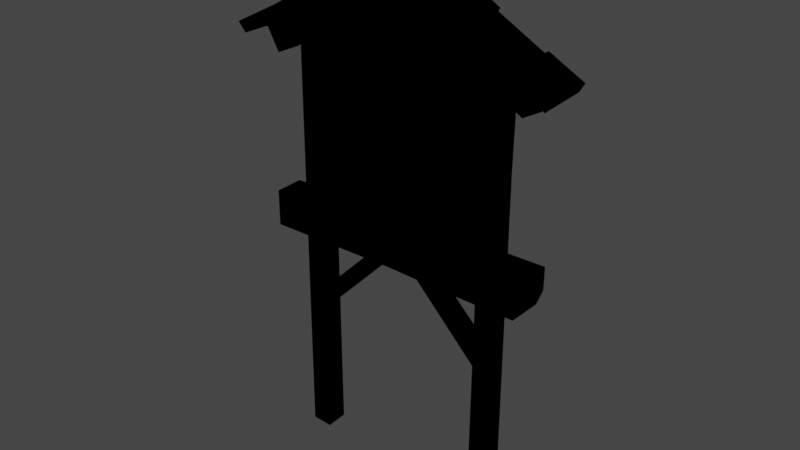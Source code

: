 # Source: TwnObj_Village_HatenoSignboard_A_02.blend  (saved by Blender 3.6.11; exported with 4.5.12 LTS)
import bpy
from mathutils import Matrix  # noqa: F401  (used for matrix-valued properties, if any)

bpy.ops.wm.read_factory_settings(use_empty=True)
scene = bpy.context.scene
scene.name = 'Scene'

# ---- collections
col_twnobj_village_hatenosignboard_a_02 = bpy.data.collections.new('TwnObj_Village_HatenoSignboard_A_02'); scene.collection.children.link(col_twnobj_village_hatenosignboard_a_02)

# ---- images (referenced by path relative to the original .blend; pixels are not part of the script)
import os
ASSET_DIR = os.environ.get("B2B_ASSET_DIR", "")  # directory of the original .blend (textures are referenced by path, not embedded)
HERE = os.path.dirname(os.path.abspath(__file__))  # packed textures are extracted next to this script under _unpacked/

def load_image(name, relpath, width, height, colorspace="sRGB"):
    """Load a texture the original file referenced (path relative to the .blend, or extracted next to this script)."""
    p = next((c for c in (os.path.join(HERE, relpath), os.path.join(ASSET_DIR, relpath)) if relpath and os.path.exists(c)), "")
    if p:
        img = bpy.data.images.load(p, check_existing=True)
        img.name = name
    else:  # same state as the original file: an image datablock whose file is absent (Cycles renders it pink)
        img = bpy.data.images.new(name, width, height)
        img.source = "FILE"
        img.filepath = "//" + (relpath or name)
    img.colorspace_settings.name = colorspace
    return img
img_cmntex_etc_hatenosignboard_a_alb_png = load_image('CmnTex_Etc_HatenoSignboard_A_Alb.png', 'CmnTex_Etc_HatenoSignboard_A_Alb.png', 1024, 1024, 'sRGB')
img_cmntex_etc_hatenosignboard_a_nrm_png = load_image('CmnTex_Etc_HatenoSignboard_A_Nrm.png', 'CmnTex_Etc_HatenoSignboard_A_Nrm.png', 1024, 1024, 'sRGB')
img_cmntex_builparts_hatenohouse_c_alb_png = load_image('CmnTex_Builparts_HatenoHouse_C_Alb.png', 'CmnTex_Builparts_HatenoHouse_C_Alb.png', 1024, 1024, 'sRGB')
img_cmntex_builparts_hatenohouse_c_nrm_png = load_image('CmnTex_Builparts_HatenoHouse_C_Nrm.png', 'CmnTex_Builparts_HatenoHouse_C_Nrm.png', 1024, 1024, 'sRGB')
img_cmntex_wood_hatenopillar_a_alb_png = load_image('CmnTex_Wood_HatenoPillar_A_Alb.png', 'CmnTex_Wood_HatenoPillar_A_Alb.png', 1024, 1024, 'sRGB')
img_cmntex_wood_hatenopillar_a_nrm_png = load_image('CmnTex_Wood_HatenoPillar_A_Nrm.png', 'CmnTex_Wood_HatenoPillar_A_Nrm.png', 1024, 1024, 'sRGB')

# ---- materials (node trees are filled in below, after node groups)
mat_mt_cmntex_etc_hatenosignboard_a = bpy.data.materials.new('Mt_CmnTex_Etc_HatenoSignboard_A')
mat_mt_cmntex_etc_hatenosignboard_a.use_transparent_shadow = False
mat_mt_cmntex_builparts_hatenohouse_c = bpy.data.materials.new('Mt_CmnTex_Builparts_HatenoHouse_C')
mat_mt_cmntex_builparts_hatenohouse_c.use_transparent_shadow = False
mat_mt_cmntex_wood_hatenopillar_a = bpy.data.materials.new('Mt_CmnTex_Wood_HatenoPillar_A')
mat_mt_cmntex_wood_hatenopillar_a.use_transparent_shadow = False

# ---- material node trees
mat_mt_cmntex_etc_hatenosignboard_a.use_nodes = True; mat_mt_cmntex_etc_hatenosignboard_a.node_tree.nodes.clear()
_N = mat_mt_cmntex_etc_hatenosignboard_a.node_tree.nodes; _L = mat_mt_cmntex_etc_hatenosignboard_a.node_tree.links
n0 = _N.new('ShaderNodeOutputMaterial'); n0.name = 'Material Output'; n0.location = (300, 300)
n1 = _N.new('ShaderNodeTexImage'); n1.name = 'Image Texture'; n1.location = (-300, 300)
n1.label = 'Base Color'
n1.image = img_cmntex_etc_hatenosignboard_a_alb_png
n2 = _N.new('ShaderNodeGroup'); n2.name = 'SharedBSDF'; n2.location = (0, 300)
n2.label = 'SharedBSDF'
n2.node_tree = None
n3 = _N.new('ShaderNodeOutputMaterial'); n3.name = 'Material Output.001'; n3.location = (300, 150)
n3.target = 'CYCLES'
n4 = _N.new('ShaderNodeTexImage'); n4.name = 'Image Texture.001'; n4.location = (-600, -300)
n4.image = img_cmntex_etc_hatenosignboard_a_nrm_png
n5 = _N.new('ShaderNodeBsdfPrincipled'); n5.name = 'Principled BSDF'; n5.location = (0, 0)
n5.distribution = 'GGX'
n5.subsurface_method = 'RANDOM_WALK_SKIN'
n5.inputs[3].default_value = 1.45
n5.inputs[27].default_value = (0.0, 0.0, 0.0, 1.0)
n5.inputs[28].default_value = 1.0
n6 = _N.new('ShaderNodeNormalMap'); n6.name = 'Normal Map'; n6.location = (0, 0)
n7 = _N.new('ShaderNodeBsdfPrincipled'); n7.name = 'Principled BSDF.001'; n7.location = (0, 0)
n7.distribution = 'GGX'
n7.subsurface_method = 'RANDOM_WALK_SKIN'
n7.inputs[3].default_value = 1.45
n7.inputs[27].default_value = (0.0, 0.0, 0.0, 1.0)
n7.inputs[28].default_value = 1.0
n8 = _N.new('ShaderNodeNormalMap'); n8.name = 'Normal Map.001'; n8.location = (0, 0)
n9 = _N.new('ShaderNodeBsdfPrincipled'); n9.name = 'Principled BSDF.002'; n9.location = (0, 0)
n9.distribution = 'GGX'
n9.subsurface_method = 'RANDOM_WALK_SKIN'
n9.inputs[3].default_value = 1.45
n9.inputs[27].default_value = (0.0, 0.0, 0.0, 1.0)
n9.inputs[28].default_value = 1.0
n10 = _N.new('ShaderNodeNormalMap'); n10.name = 'Normal Map.002'; n10.location = (0, 0)
_L.new(n1.outputs[0], n5.inputs[0])
_L.new(n4.outputs[0], n6.inputs[1])
_L.new(n6.outputs[0], n5.inputs[5])
_L.new(n1.outputs[0], n7.inputs[0])
_L.new(n4.outputs[0], n8.inputs[1])
_L.new(n8.outputs[0], n7.inputs[5])
_L.new(n1.outputs[0], n9.inputs[0])
_L.new(n4.outputs[0], n10.inputs[1])
_L.new(n10.outputs[0], n9.inputs[5])
_L.new(n9.outputs[0], n0.inputs[0])
n0.is_active_output = True
mat_mt_cmntex_builparts_hatenohouse_c.use_nodes = True; mat_mt_cmntex_builparts_hatenohouse_c.node_tree.nodes.clear()
_N = mat_mt_cmntex_builparts_hatenohouse_c.node_tree.nodes; _L = mat_mt_cmntex_builparts_hatenohouse_c.node_tree.links
n0 = _N.new('ShaderNodeOutputMaterial'); n0.name = 'Material Output'; n0.location = (300, 300)
n1 = _N.new('ShaderNodeTexImage'); n1.name = 'Image Texture'; n1.location = (-300, 300)
n1.label = 'Base Color'
n1.image = img_cmntex_builparts_hatenohouse_c_alb_png
n2 = _N.new('ShaderNodeGroup'); n2.name = 'SharedBSDF'; n2.location = (0, 300)
n2.label = 'SharedBSDF'
n2.node_tree = None
n3 = _N.new('ShaderNodeOutputMaterial'); n3.name = 'Material Output.001'; n3.location = (300, 150)
n3.target = 'CYCLES'
n4 = _N.new('ShaderNodeTexImage'); n4.name = 'Image Texture.001'; n4.location = (-600, -300)
n4.image = img_cmntex_builparts_hatenohouse_c_nrm_png
n5 = _N.new('ShaderNodeBsdfPrincipled'); n5.name = 'Principled BSDF'; n5.location = (0, 0)
n5.distribution = 'GGX'
n5.subsurface_method = 'RANDOM_WALK_SKIN'
n5.inputs[3].default_value = 1.45
n5.inputs[27].default_value = (0.0, 0.0, 0.0, 1.0)
n5.inputs[28].default_value = 1.0
n6 = _N.new('ShaderNodeNormalMap'); n6.name = 'Normal Map'; n6.location = (0, 0)
n7 = _N.new('ShaderNodeBsdfPrincipled'); n7.name = 'Principled BSDF.001'; n7.location = (0, 0)
n7.distribution = 'GGX'
n7.subsurface_method = 'RANDOM_WALK_SKIN'
n7.inputs[3].default_value = 1.45
n7.inputs[27].default_value = (0.0, 0.0, 0.0, 1.0)
n7.inputs[28].default_value = 1.0
n8 = _N.new('ShaderNodeNormalMap'); n8.name = 'Normal Map.001'; n8.location = (0, 0)
n9 = _N.new('ShaderNodeBsdfPrincipled'); n9.name = 'Principled BSDF.002'; n9.location = (0, 0)
n9.distribution = 'GGX'
n9.subsurface_method = 'RANDOM_WALK_SKIN'
n9.inputs[3].default_value = 1.45
n9.inputs[27].default_value = (0.0, 0.0, 0.0, 1.0)
n9.inputs[28].default_value = 1.0
n10 = _N.new('ShaderNodeNormalMap'); n10.name = 'Normal Map.002'; n10.location = (0, 0)
_L.new(n1.outputs[0], n5.inputs[0])
_L.new(n4.outputs[0], n6.inputs[1])
_L.new(n6.outputs[0], n5.inputs[5])
_L.new(n1.outputs[0], n7.inputs[0])
_L.new(n4.outputs[0], n8.inputs[1])
_L.new(n8.outputs[0], n7.inputs[5])
_L.new(n1.outputs[0], n9.inputs[0])
_L.new(n4.outputs[0], n10.inputs[1])
_L.new(n10.outputs[0], n9.inputs[5])
_L.new(n9.outputs[0], n0.inputs[0])
n0.is_active_output = True
mat_mt_cmntex_wood_hatenopillar_a.use_nodes = True; mat_mt_cmntex_wood_hatenopillar_a.node_tree.nodes.clear()
_N = mat_mt_cmntex_wood_hatenopillar_a.node_tree.nodes; _L = mat_mt_cmntex_wood_hatenopillar_a.node_tree.links
n0 = _N.new('ShaderNodeOutputMaterial'); n0.name = 'Material Output'; n0.location = (300, 300)
n1 = _N.new('ShaderNodeTexImage'); n1.name = 'Image Texture'; n1.location = (-300, 300)
n1.label = 'Base Color'
n1.image = img_cmntex_wood_hatenopillar_a_alb_png
n2 = _N.new('ShaderNodeGroup'); n2.name = 'SharedBSDF'; n2.location = (0, 300)
n2.label = 'SharedBSDF'
n2.node_tree = None
n3 = _N.new('ShaderNodeOutputMaterial'); n3.name = 'Material Output.001'; n3.location = (300, 150)
n3.target = 'CYCLES'
n4 = _N.new('ShaderNodeTexImage'); n4.name = 'Image Texture.001'; n4.location = (-600, -300)
n4.image = img_cmntex_wood_hatenopillar_a_nrm_png
n5 = _N.new('ShaderNodeBsdfPrincipled'); n5.name = 'Principled BSDF'; n5.location = (0, 0)
n5.distribution = 'GGX'
n5.subsurface_method = 'RANDOM_WALK_SKIN'
n5.inputs[3].default_value = 1.45
n5.inputs[27].default_value = (0.0, 0.0, 0.0, 1.0)
n5.inputs[28].default_value = 1.0
n6 = _N.new('ShaderNodeNormalMap'); n6.name = 'Normal Map'; n6.location = (0, 0)
n7 = _N.new('ShaderNodeBsdfPrincipled'); n7.name = 'Principled BSDF.001'; n7.location = (0, 0)
n7.distribution = 'GGX'
n7.subsurface_method = 'RANDOM_WALK_SKIN'
n7.inputs[3].default_value = 1.45
n7.inputs[27].default_value = (0.0, 0.0, 0.0, 1.0)
n7.inputs[28].default_value = 1.0
n8 = _N.new('ShaderNodeNormalMap'); n8.name = 'Normal Map.001'; n8.location = (0, 0)
n9 = _N.new('ShaderNodeBsdfPrincipled'); n9.name = 'Principled BSDF.002'; n9.location = (0, 0)
n9.distribution = 'GGX'
n9.subsurface_method = 'RANDOM_WALK_SKIN'
n9.inputs[3].default_value = 1.45
n9.inputs[27].default_value = (0.0, 0.0, 0.0, 1.0)
n9.inputs[28].default_value = 1.0
n10 = _N.new('ShaderNodeNormalMap'); n10.name = 'Normal Map.002'; n10.location = (0, 0)
_L.new(n1.outputs[0], n5.inputs[0])
_L.new(n4.outputs[0], n6.inputs[1])
_L.new(n6.outputs[0], n5.inputs[5])
_L.new(n1.outputs[0], n7.inputs[0])
_L.new(n4.outputs[0], n8.inputs[1])
_L.new(n8.outputs[0], n7.inputs[5])
_L.new(n1.outputs[0], n9.inputs[0])
_L.new(n4.outputs[0], n10.inputs[1])
_L.new(n10.outputs[0], n9.inputs[5])
_L.new(n9.outputs[0], n0.inputs[0])
n0.is_active_output = True

# ---- world
world_world = bpy.data.worlds.new('World'); scene.world = world_world
world_world.use_nodes = True; world_world.node_tree.nodes.clear()
_N = world_world.node_tree.nodes; _L = world_world.node_tree.links
n0 = _N.new('ShaderNodeOutputWorld'); n0.name = 'World Output'; n0.location = (300, 300)
n1 = _N.new('ShaderNodeBackground'); n1.name = 'Background'; n1.location = (10, 300)
n1.inputs[0].default_value = (0.05088, 0.05088, 0.05088, 1.0)
_L.new(n1.outputs[0], n0.inputs[0])
n0.is_active_output = True
world_world.color = (0.05088, 0.05088, 0.05088)
world_world.use_sun_shadow = False
world_world.sun_shadow_jitter_overblur = 0.0

# ---- meshes
me_picture__mt_cmntex_etc_hatenosignboard_a = bpy.data.meshes.new('picture__Mt_CmnTex_Etc_HatenoSignboard_A')
me_picture__mt_cmntex_etc_hatenosignboard_a.from_pydata([(-0.4531, 0.873, 0.01048), (0.4587, 1.74, 0.01048), (0.4587, 0.873, -0.008652), (-0.4531, 0.873, -0.008652), (-0.4531, 1.74, -0.008652), (0.4587, 0.873, 0.01048), (-0.4531, 1.74, 0.01048), (0.0, 2.0, 0.01048), (0.4587, 1.74, -0.008652), (0.0, 2.0, -0.008652)], [], [(0, 5, 1), (6, 0, 1), (6, 1, 7), (2, 3, 4), (8, 2, 4), (4, 9, 8)])
_uv = me_picture__mt_cmntex_etc_hatenosignboard_a.uv_layers.new(name='bmubin_fixed_00000-texcoord')
_uv.uv.foreach_set('vector', [0.3961, 0.5373, 0.6, 0.5373, 0.6, 0.8902, 0.3961, 0.8902, 0.3961, 0.5373, 0.6, 0.8902, 0.3961, 0.8902, 0.6, 0.8902, 0.498, 0.9922, 0.3961, 0.5373, 0.6, 0.5373, 0.6, 0.8902, 0.3961, 0.8902, 0.3961, 0.5373, 0.6, 0.8902, 0.6, 0.8902, 0.498, 0.9922, 0.3961, 0.8902])
_ca = me_picture__mt_cmntex_etc_hatenosignboard_a.color_attributes.new('bmubin_fixed_00000-color', 'BYTE_COLOR', 'CORNER')
_ca.data.foreach_set('color', [0.6038, 0.6038, 0.6038, 1.0, 0.6038, 0.6038, 0.6038, 1.0, 0.1329, 0.1329, 0.1329, 1.0, 0.1329, 0.1329, 0.1329, 1.0, 0.6038, 0.6038, 0.6038, 1.0, 0.1329, 0.1329, 0.1329, 1.0, 0.1329, 0.1329, 0.1329, 1.0, 0.1329, 0.1329, 0.1329, 1.0, 0.0999, 0.0999, 0.0999, 1.0, 0.6038, 0.6038, 0.6038, 1.0, 0.6038, 0.6038, 0.6038, 1.0, 0.1329, 0.1329, 0.1329, 1.0, 0.1329, 0.1329, 0.1329, 1.0, 0.6038, 0.6038, 0.6038, 1.0, 0.1329, 0.1329, 0.1329, 1.0, 0.1329, 0.1329, 0.1329, 1.0, 0.0999, 0.0999, 0.0999, 1.0, 0.1329, 0.1329, 0.1329, 1.0])
me_picture__mt_cmntex_etc_hatenosignboard_a.materials.append(mat_mt_cmntex_etc_hatenosignboard_a)
me_picture__mt_cmntex_etc_hatenosignboard_a.update()
me_picture__mt_cmntex_etc_hatenosignboard_a.normals_split_custom_set([tuple(v) for v in zip(*[iter([0.0, 0.0, 1.0, 0.0, 0.0, 1.0, 0.0, 0.0, 1.0, 0.0, 0.0, 1.0, 0.0, 0.0, 1.0, 0.0, 0.0, 1.0, 0.0, 0.0, 1.0, 0.0, 0.0, 1.0, 0.0, 0.0, 1.0, 0.0, 0.0, -1.0, 0.0, 0.0, -1.0, 0.0, 0.0, -1.0, 0.0, 0.0, -1.0, 0.0, 0.0, -1.0, 0.0, 0.0, -1.0, 0.0, 0.0, -1.0, 0.0, 0.0, -1.0, 0.0, 0.0, -1.0])] * 3)])
me_polysurface2435__mt_cmntex_builparts_hatenohouse_c = bpy.data.meshes.new('polySurface2435__Mt_CmnTex_Builparts_HatenoHouse_C')
me_polysurface2435__mt_cmntex_builparts_hatenohouse_c.from_pydata([(0.7695, 1.664, 0.1267), (0.1742, 2.0, 0.1063), (0.7944, 1.707, 0.1331), (-0.02689, 2.158, 0.1458), (0.02789, 2.094, -0.1378), (0.02789, 2.094, 0.1443), (-0.02689, 2.094, 0.1439), (0.3604, 1.885, -0.1306), (0.3826, 1.923, 0.1095), (0.6138, 1.797, 0.1208), (0.6152, 1.801, -0.09509), (0.194, 2.035, 0.1063), (0.194, 2.035, 0.1223), (0.6152, 1.801, -0.1223), (0.5898, 1.757, 0.1153), (0.3604, 1.885, -0.1035), (0.3818, 1.922, -0.1035), (0.1713, 1.996, -0.1292), (0.1742, 2.0, 0.1223), (0.5947, 1.765, -0.09509), (0.7588, 1.67, -0.1223), (0.5947, 1.765, -0.1223), (0.7832, 1.712, -0.1223), (-0.01306, 2.109, 0.1162), (0.1676, 1.992, -0.1161), (0.01639, 2.109, 0.1162), (-0.1642, 1.992, 0.1162), (0.1676, 1.992, 0.1162), (-0.1642, 1.992, -0.1161), (0.01639, 2.109, -0.1161), (-0.01306, 2.109, -0.1161), (-0.3965, 1.867, -0.1433), (-0.4172, 1.903, -0.1433), (-0.792, 1.65, -0.1223), (-0.5742, 1.769, -0.1295), (-0.792, 1.65, 0.1223), (-0.5996, 1.812, 0.1249), (-0.5952, 1.805, -0.1295), (-0.161, 2.008, -0.1118), (-0.3965, 1.867, -0.1223), (-0.4016, 1.876, 0.1021), (-0.4224, 1.912, 0.1021), (-0.4172, 1.903, -0.1223), (-0.1643, 2.012, 0.1021), (-0.1851, 2.049, 0.1021), (-0.1643, 2.012, 0.1223), (0.0, 2.107, 0.1223), (0.0, 2.107, -0.1223), (-0.1818, 2.043, -0.1193), (0.0, 2.156, -0.1223), (-0.4224, 1.912, 0.1223), (-0.5776, 1.774, 0.1223), (-0.8125, 1.687, -0.1223), (-0.8203, 1.7, 0.1328), (-0.5952, 1.805, -0.1505), (-0.5742, 1.769, -0.1505), (0.3608, 1.886, 0.1066), (0.1924, 2.031, -0.1294), (0.3818, 1.922, -0.1306), (0.0, 2.156, 0.1223), (-0.1851, 2.049, 0.1223), (-0.4016, 1.876, 0.1223), (0.183, 2.012, 0.1152), (0.3694, 1.897, -0.1159), (0.7803, 1.67, 0.1326), (0.7666, 1.674, -0.1282), (-0.00205, 2.119, -0.1249), (-0.1732, 2.025, 0.1113), (0.001773, 2.125, 0.09729), (-0.5815, 1.78, -0.1398), (-0.8047, 1.657, -0.1266), (-0.8032, 1.654, 0.1306), (-0.4006, 1.876, -0.1339), (-0.1687, 2.018, -0.1236), (-0.4214, 1.902, 0.1252), (-0.02689, 2.158, -0.1403), (-0.02689, 2.094, -0.1421), (0.02789, 2.158, -0.1388), (0.02789, 2.158, 0.145), (0.3667, 1.898, 0.1147), (0.5952, 1.77, 0.1268), (0.1785, 2.006, -0.1389), (0.6025, 1.78, -0.1042), (0.1687, 2.0, -0.121), (-0.1613, 2.021, -0.127), (0.1689, 2.025, 0.1173), (-0.1644, 2.006, 0.1219), (-0.5879, 1.789, 0.1353)], [], [(14, 19, 0), (17, 1, 47), (9, 2, 10), (38, 47, 43), (3, 75, 6), (75, 76, 6), (5, 4, 78), (4, 77, 78), (76, 75, 4), (75, 77, 4), (75, 3, 77), (3, 78, 77), (3, 6, 78), (6, 5, 78), (5, 6, 4), (6, 76, 4), (7, 17, 58), (17, 57, 58), (11, 1, 8), (1, 56, 8), (8, 9, 16), (9, 10, 16), (2, 22, 10), (22, 13, 10), (1, 11, 18), (11, 12, 18), (47, 1, 46), (1, 18, 46), (14, 56, 19), (56, 15, 19), (19, 10, 21), (10, 13, 21), (56, 14, 8), (14, 9, 8), (15, 16, 19), (16, 10, 19), (7, 58, 15), (58, 16, 15), (17, 47, 57), (47, 49, 57), (18, 12, 46), (12, 59, 46), (0, 19, 20), (19, 21, 20), (2, 9, 0), (9, 14, 0), (21, 13, 20), (13, 22, 20), (2, 0, 22), (0, 20, 22), (30, 28, 23), (28, 26, 23), (24, 29, 27), (29, 25, 27), (25, 23, 27), (23, 26, 27), (27, 26, 24), (26, 28, 24), (24, 28, 29), (28, 30, 29), (34, 37, 55), (37, 54, 55), (31, 32, 39), (32, 42, 39), (34, 33, 37), (33, 52, 37), (34, 51, 33), (51, 35, 33), (53, 35, 36), (35, 51, 36), (37, 52, 36), (52, 53, 36), (39, 38, 40), (38, 43, 40), (55, 31, 34), (31, 39, 34), (44, 48, 41), (48, 42, 41), (40, 41, 61), (41, 50, 61), (48, 38, 42), (38, 39, 42), (43, 44, 40), (44, 41, 40), (45, 60, 43), (60, 44, 43), (45, 46, 60), (46, 59, 60), (45, 43, 46), (43, 47, 46), (38, 48, 47), (48, 49, 47), (61, 50, 51), (50, 36, 51), (33, 35, 52), (35, 53, 52), (54, 32, 55), (32, 31, 55), (57, 49, 11), (49, 59, 11), (11, 59, 12), (7, 15, 17), (15, 1, 17), (15, 56, 1), (57, 16, 58), (57, 11, 16), (16, 11, 8), (59, 44, 60), (59, 49, 44), (44, 49, 48), (39, 40, 34), (40, 51, 34), (40, 61, 51), (41, 36, 50), (37, 36, 41), (42, 37, 41), (42, 32, 37), (32, 54, 37)])
me_polysurface2435__mt_cmntex_builparts_hatenohouse_c.polygons.foreach_set('use_smooth', [1, 0, 1, 0, 0, 0, 0, 0, 0, 0, 0, 0, 0, 0, 0, 0, 0, 0, 0, 0, 1, 1, 1, 0, 0, 0, 0, 0, 1, 1, 0, 0, 0, 0, 0, 0, 0, 0, 0, 0, 0, 0, 1, 0, 0, 0, 0, 0, 0, 0, 0, 0, 0, 0, 0, 0, 0, 0, 0, 0, 0, 0, 0, 0, 0, 0, 0, 0, 0, 0, 0, 0, 1, 1, 0, 0, 1, 1, 0, 0, 0, 0, 0, 0, 0, 0, 0, 0, 0, 0, 0, 0, 0, 0, 0, 0, 0, 0, 1, 0, 0, 0, 0, 1, 0, 0, 0, 1, 1, 1, 1, 1, 0, 1, 1, 1, 1, 1])
_uv = me_polysurface2435__mt_cmntex_builparts_hatenohouse_c.uv_layers.new(name='bmubin_fixed_00001-texcoord')
_uv.uv.foreach_set('vector', [-0.3777, 0.6758, -0.5083, 0.6758, -0.3777, 0.5266, -0.6025, 1.037, -0.491, 1.037, -0.6025, 1.19, -0.5249, 0.6755, -0.5249, 0.5266, -0.3989, 0.6755, -0.5449, 0.8673, -0.5449, 1.019, -0.6455, 0.8673, 0.8926, 1.167, 0.8926, 1.036, 0.9263, 1.167, 0.8926, 1.036, 0.9263, 1.036, 0.9263, 1.167, 0.9556, 1.167, 0.9556, 1.036, 0.9902, 1.167, 0.9556, 1.036, 0.9902, 1.036, 0.9902, 1.167, 0.9492, 1.119, 0.9487, 1.081, 0.9766, 1.12, 0.9487, 1.081, 0.9771, 1.081, 0.9766, 1.12, 0.8926, 1.036, 0.8926, 1.167, 0.8638, 1.036, 0.8926, 1.167, 0.8638, 1.167, 0.8638, 1.036, 0.9351, 1.08, 0.9336, 1.121, 0.9072, 1.08, 0.9336, 1.121, 0.9092, 1.121, 0.9072, 1.08, 0.9556, 1.167, 0.9263, 1.167, 0.9556, 1.036, 0.9263, 1.167, 0.9263, 1.036, 0.9556, 1.036, -0.4185, 0.8691, -0.4185, 1.037, -0.4397, 0.8684, -0.4185, 1.037, -0.4397, 1.036, -0.4397, 0.8684, -0.3943, 1.036, -0.4155, 1.036, -0.3948, 0.8684, -0.4155, 1.036, -0.4163, 0.8685, -0.3948, 0.8684, -0.5889, 0.8583, -0.5928, 0.687, -0.4902, 0.8583, -0.5928, 0.687, -0.4902, 0.687, -0.4902, 0.8583, -0.5249, 0.5266, -0.3777, 0.5266, -0.3989, 0.6755, -0.3777, 0.5266, -0.3777, 0.6755, -0.3989, 0.6755, -0.4397, 1.025, -0.4182, 1.025, -0.4397, 1.036, -0.4182, 1.025, -0.4182, 1.036, -0.4397, 1.036, -0.6025, 1.19, -0.491, 1.037, -0.4832, 1.19, -0.491, 1.037, -0.4832, 1.037, -0.4832, 1.19, -0.4729, 0.6873, -0.4763, 0.8589, -0.5791, 0.6873, -0.4763, 0.8589, -0.5791, 0.8589, -0.5791, 0.6873, -0.4185, 0.6917, -0.4397, 0.6912, -0.4185, 0.6792, -0.4397, 0.6912, -0.4397, 0.679, -0.4185, 0.6792, -0.5205, 0.8583, -0.52, 0.6873, -0.4993, 0.8582, -0.52, 0.6873, -0.4988, 0.687, -0.4993, 0.8582, -0.5493, 0.8578, -0.5703, 0.8578, -0.5493, 0.6846, -0.5703, 0.8578, -0.5703, 0.6846, -0.5493, 0.6846, -0.4185, 0.8691, -0.4397, 0.8684, -0.4185, 0.8635, -0.4397, 0.8684, -0.4397, 0.8629, -0.4185, 0.8635, -0.5327, 1.037, -0.5332, 1.19, -0.5542, 1.036, -0.5332, 1.19, -0.5542, 1.202, -0.5542, 1.036, -0.5303, 1.037, -0.5088, 1.036, -0.5303, 1.19, -0.5088, 1.036, -0.5088, 1.202, -0.5303, 1.19, -0.3777, 0.5266, -0.5083, 0.6758, -0.5249, 0.5266, -0.5083, 0.6758, -0.5249, 0.6758, -0.5249, 0.5266, -0.4094, 0.5266, -0.4094, 0.6755, -0.4358, 0.5266, -0.4094, 0.6755, -0.4358, 0.6758, -0.4358, 0.5266, -0.4392, 0.6758, -0.4653, 0.6755, -0.4392, 0.5266, -0.4653, 0.6755, -0.4653, 0.5266, -0.4392, 0.5266, -0.5356, 0.2129, -0.5356, 0.2256, -0.6826, 0.2129, -0.5356, 0.2256, -0.6826, 0.2256, -0.6826, 0.2129, 0.8643, 0.1943, 0.9307, 0.1943, 0.8643, 0.2041, 0.9307, 0.1943, 0.9307, 0.2041, 0.8643, 0.2041, 0.7827, 0.1943, 0.8496, 0.1943, 0.7827, 0.2041, 0.8496, 0.1943, 0.8496, 0.2041, 0.7827, 0.2041, 0.8657, 0.2563, 0.8525, 0.2563, 0.9253, 0.2041, 0.8525, 0.2563, 0.793, 0.2041, 0.9253, 0.2041, 0.4766, 0.1924, 0.6094, 0.1924, 0.4766, 0.2148, 0.6094, 0.1924, 0.6094, 0.2148, 0.4766, 0.2148, 0.7935, 0.2036, 0.9258, 0.2036, 0.853, 0.2559, 0.9258, 0.2036, 0.8662, 0.2559, 0.853, 0.2559, -0.5098, -0.1484, -0.4915, -0.1484, -0.5098, -0.1357, -0.4915, -0.1484, -0.4915, -0.1357, -0.5098, -0.1357, -0.519, 0.5129, -0.5005, 0.5129, -0.519, 0.5259, -0.5005, 0.5129, -0.5005, 0.5259, -0.519, 0.5259, -0.5596, -0.1436, -0.5596, -0.3125, -0.541, -0.1436, -0.5596, -0.3125, -0.541, -0.3125, -0.541, -0.1436, -0.4756, -0.1357, -0.5869, -0.1357, -0.4773, -0.3125, -0.5869, -0.1357, -0.5869, -0.3125, -0.4773, -0.3125, -0.5381, -0.3125, -0.519, -0.3125, -0.5381, -0.1357, -0.519, -0.3125, -0.519, -0.1357, -0.5381, -0.1357, -0.5869, -0.1367, -0.5869, -0.3125, -0.4773, -0.1367, -0.5869, -0.3125, -0.4773, -0.3125, -0.4773, -0.1367, -1.007, 0.696, -1.007, 0.8485, -1.107, 0.696, -1.007, 0.8485, -1.107, 0.8485, -1.107, 0.696, -0.4751, 0.3452, -0.4751, 0.5151, -0.4849, 0.3452, -0.4751, 0.5151, -0.4866, 0.5151, -0.4849, 0.3452, -1.016, 0.8485, -1.116, 0.8485, -1.016, 0.696, -1.116, 0.8485, -1.116, 0.696, -1.016, 0.696, -0.5283, 0.5278, -0.5474, 0.5278, -0.5283, 0.5129, -0.5474, 0.5278, -0.5474, 0.5129, -0.5283, 0.5129, -1.034, 0.8485, -1.053, 0.8485, -1.034, 0.696, -1.053, 0.8485, -1.053, 0.696, -1.034, 0.696, -1.028, 0.8485, -1.047, 0.8485, -1.028, 0.696, -1.047, 0.8485, -1.047, 0.696, -1.028, 0.696, -0.5869, 0.8673, -0.6055, 0.8673, -0.5869, 0.8539, -0.6055, 0.8673, -0.6055, 0.8539, -0.5869, 0.8539, -0.5869, 0.8673, -0.5869, 1.019, -0.6055, 0.8673, -0.5869, 1.019, -0.6055, 1.03, -0.6055, 0.8673, -0.6548, 0.8673, -0.6455, 0.8673, -0.6548, 1.019, -0.6455, 0.8673, -0.5449, 1.019, -0.6548, 1.019, -0.5908, 0.8673, -0.5723, 0.8673, -0.5908, 1.019, -0.5723, 0.8673, -0.5723, 1.03, -0.5908, 1.019, -0.5283, 0.5151, -0.5474, 0.5151, -0.5283, 0.3452, -0.5474, 0.5151, -0.5474, 0.3452, -0.5283, 0.3452, -0.7334, -0.2734, -0.6235, -0.2734, -0.7334, -0.2646, -0.6235, -0.2734, -0.6235, -0.2646, -0.7334, -0.2646, -0.5005, 0.3452, -0.5005, 0.5151, -0.519, 0.3452, -0.5005, 0.5151, -0.519, 0.5151, -0.519, 0.3452, -0.4836, 1.036, -0.4832, 1.202, -0.5947, 1.036, -0.4832, 1.202, -0.6025, 1.202, -0.5947, 1.036, -0.5947, 1.036, -0.6025, 1.202, -0.6025, 1.036, -0.488, 0.8691, -0.4749, 0.8691, -0.488, 1.037, -0.4749, 0.8691, -0.3762, 1.037, -0.488, 1.037, -0.4749, 0.8691, -0.3718, 0.8691, -0.3762, 1.037, -0.3689, 1.036, -0.3857, 0.8684, -0.3684, 0.8684, -0.3689, 1.036, -0.4802, 1.036, -0.3857, 0.8684, -0.3857, 0.8684, -0.4802, 1.036, -0.4844, 0.8684, -0.5449, 1.03, -0.5542, 0.8673, -0.5449, 0.8673, -0.5449, 1.03, -0.6548, 1.03, -0.5542, 0.8673, -0.5542, 0.8673, -0.6548, 1.03, -0.6548, 0.8673, -0.4866, 0.5151, -0.5869, 0.5151, -0.4849, 0.3452, -0.5869, 0.5151, -0.5962, 0.3452, -0.4849, 0.3452, -0.5869, 0.5151, -0.5962, 0.5151, -0.5962, 0.3452, -0.4956, 0.5137, -0.4866, 0.3452, -0.4866, 0.5137, -0.5962, 0.3452, -0.4866, 0.3452, -0.4956, 0.5137, -0.5962, 0.5137, -0.5962, 0.3452, -0.4956, 0.5137, -0.5962, 0.5137, -0.6084, 0.5137, -0.5962, 0.3452, -0.6084, 0.5137, -0.6084, 0.3452, -0.5962, 0.3452])
_ca = me_polysurface2435__mt_cmntex_builparts_hatenohouse_c.color_attributes.new('bmubin_fixed_00001-color', 'BYTE_COLOR', 'CORNER')
_ca.data.foreach_set('color', [0.2664, 0.2664, 0.2664, 1.0, 0.2502, 0.2502, 0.2502, 1.0, 0.5841, 0.5841, 0.5841, 1.0, 0.2307, 0.2307, 0.2307, 1.0, 0.1274, 0.1274, 0.1274, 1.0, 0.0999, 0.0999, 0.0999, 1.0, 0.7913, 0.7913, 0.7913, 1.0, 0.7913, 0.7913, 0.7913, 1.0, 0.7913, 0.7913, 0.7913, 1.0, 0.1195, 0.1195, 0.1195, 1.0, 0.0999, 0.0999, 0.0999, 1.0, 0.0999, 0.0999, 0.0999, 1.0, 0.6939, 0.6939, 0.6939, 1.0, 0.6939, 0.6939, 0.6939, 1.0, 0.3372, 0.3372, 0.3372, 1.0, 0.6939, 0.6939, 0.6939, 1.0, 0.3467, 0.3467, 0.3467, 1.0, 0.3372, 0.3372, 0.3372, 1.0, 0.3663, 0.3663, 0.3663, 1.0, 0.3185, 0.3185, 0.3185, 1.0, 0.6939, 0.6939, 0.6939, 1.0, 0.3185, 0.3185, 0.3185, 1.0, 0.6939, 0.6939, 0.6939, 1.0, 0.6939, 0.6939, 0.6939, 1.0, 0.7913, 0.7913, 0.7913, 1.0, 0.7913, 0.7913, 0.7913, 1.0, 0.7913, 0.7913, 0.7913, 1.0, 0.7913, 0.7913, 0.7913, 1.0, 0.7913, 0.7913, 0.7913, 1.0, 0.7913, 0.7913, 0.7913, 1.0, 0.7913, 0.7913, 0.7913, 1.0, 0.7913, 0.7913, 0.7913, 1.0, 0.7913, 0.7913, 0.7913, 1.0, 0.7913, 0.7913, 0.7913, 1.0, 0.7913, 0.7913, 0.7913, 1.0, 0.7913, 0.7913, 0.7913, 1.0, 0.7913, 0.7913, 0.7913, 1.0, 0.7913, 0.7913, 0.7913, 1.0, 0.7913, 0.7913, 0.7913, 1.0, 0.7913, 0.7913, 0.7913, 1.0, 0.7913, 0.7913, 0.7913, 1.0, 0.7913, 0.7913, 0.7913, 1.0, 0.2747, 0.2747, 0.2747, 1.0, 0.2423, 0.2423, 0.2423, 1.0, 0.2346, 0.2346, 0.2346, 1.0, 0.2423, 0.2423, 0.2423, 1.0, 0.2502, 0.2502, 0.2502, 1.0, 0.2346, 0.2346, 0.2346, 1.0, 0.7913, 0.7913, 0.7913, 1.0, 0.7913, 0.7913, 0.7913, 1.0, 0.7913, 0.7913, 0.7913, 1.0, 0.7913, 0.7913, 0.7913, 1.0, 0.7913, 0.7913, 0.7913, 1.0, 0.7913, 0.7913, 0.7913, 1.0, 0.4621, 0.4621, 0.4621, 1.0, 0.3372, 0.3372, 0.3372, 1.0, 0.7913, 0.7913, 0.7913, 1.0, 0.3372, 0.3372, 0.3372, 1.0, 0.7913, 0.7913, 0.7913, 1.0, 0.7913, 0.7913, 0.7913, 1.0, 0.7913, 0.7913, 0.7913, 1.0, 0.7913, 0.7913, 0.7913, 1.0, 0.7913, 0.7913, 0.7913, 1.0, 0.7913, 0.7913, 0.7913, 1.0, 0.7913, 0.7913, 0.7913, 1.0, 0.7913, 0.7913, 0.7913, 1.0, 0.7913, 0.7913, 0.7913, 1.0, 0.7913, 0.7913, 0.7913, 1.0, 0.7913, 0.7913, 0.7913, 1.0, 0.7913, 0.7913, 0.7913, 1.0, 0.7913, 0.7913, 0.7913, 1.0, 0.7913, 0.7913, 0.7913, 1.0, 0.2195, 0.2195, 0.2195, 1.0, 0.3185, 0.3185, 0.3185, 1.0, 0.2918, 0.2918, 0.2918, 1.0, 0.3185, 0.3185, 0.3185, 1.0, 0.521, 0.521, 0.521, 1.0, 0.2918, 0.2918, 0.2918, 1.0, 0.0999, 0.0999, 0.0999, 1.0, 0.1274, 0.1274, 0.1274, 1.0, 0.0999, 0.0999, 0.0999, 1.0, 0.1274, 0.1274, 0.1274, 1.0, 0.2195, 0.2195, 0.2195, 1.0, 0.0999, 0.0999, 0.0999, 1.0, 0.2664, 0.2664, 0.2664, 1.0, 0.227, 0.227, 0.227, 1.0, 0.2502, 0.2502, 0.2502, 1.0, 0.227, 0.227, 0.227, 1.0, 0.2086, 0.2086, 0.2086, 1.0, 0.2502, 0.2502, 0.2502, 1.0, 0.2086, 0.2086, 0.2086, 1.0, 0.3663, 0.3663, 0.3663, 1.0, 0.3278, 0.3278, 0.3278, 1.0, 0.3663, 0.3663, 0.3663, 1.0, 0.5333, 0.5333, 0.5333, 1.0, 0.3278, 0.3278, 0.3278, 1.0, 0.7913, 0.7913, 0.7913, 1.0, 0.7913, 0.7913, 0.7913, 1.0, 0.7913, 0.7913, 0.7913, 1.0, 0.7913, 0.7913, 0.7913, 1.0, 0.7913, 0.7913, 0.7913, 1.0, 0.7913, 0.7913, 0.7913, 1.0, 0.4508, 0.4508, 0.4508, 1.0, 0.5333, 0.5333, 0.5333, 1.0, 0.4397, 0.4397, 0.4397, 1.0, 0.5333, 0.5333, 0.5333, 1.0, 0.4508, 0.4508, 0.4508, 1.0, 0.4397, 0.4397, 0.4397, 1.0, 0.3278, 0.3278, 0.3278, 1.0, 0.5457, 0.5457, 0.5457, 1.0, 0.2195, 0.2195, 0.2195, 1.0, 0.5457, 0.5457, 0.5457, 1.0, 0.3095, 0.3095, 0.3095, 1.0, 0.2195, 0.2195, 0.2195, 1.0, 0.7913, 0.7913, 0.7913, 1.0, 0.0999, 0.0999, 0.0999, 1.0, 0.7913, 0.7913, 0.7913, 1.0, 0.0999, 0.0999, 0.0999, 1.0, 0.0999, 0.0999, 0.0999, 1.0, 0.7913, 0.7913, 0.7913, 1.0, 0.7913, 0.7913, 0.7913, 1.0, 0.7913, 0.7913, 0.7913, 1.0, 0.0999, 0.0999, 0.0999, 1.0, 0.7913, 0.7913, 0.7913, 1.0, 0.0999, 0.0999, 0.0999, 1.0, 0.0999, 0.0999, 0.0999, 1.0, 0.5841, 0.5841, 0.5841, 1.0, 0.2502, 0.2502, 0.2502, 1.0, 0.5972, 0.5972, 0.5972, 1.0, 0.2502, 0.2502, 0.2502, 1.0, 0.3005, 0.3005, 0.3005, 1.0, 0.5972, 0.5972, 0.5972, 1.0, 0.7913, 0.7913, 0.7913, 1.0, 0.7913, 0.7913, 0.7913, 1.0, 0.7913, 0.7913, 0.7913, 1.0, 0.7913, 0.7913, 0.7913, 1.0, 0.7913, 0.7913, 0.7913, 1.0, 0.7913, 0.7913, 0.7913, 1.0, 0.7913, 0.7913, 0.7913, 1.0, 0.7913, 0.7913, 0.7913, 1.0, 0.7913, 0.7913, 0.7913, 1.0, 0.7913, 0.7913, 0.7913, 1.0, 0.7913, 0.7913, 0.7913, 1.0, 0.7913, 0.7913, 0.7913, 1.0, 0.7913, 0.7913, 0.7913, 1.0, 0.7913, 0.7913, 0.7913, 1.0, 0.7913, 0.7913, 0.7913, 1.0, 0.7913, 0.7913, 0.7913, 1.0, 0.7913, 0.7913, 0.7913, 1.0, 0.7913, 0.7913, 0.7913, 1.0, 0.0999, 0.0999, 0.0999, 1.0, 0.1812, 0.1812, 0.1812, 1.0, 0.0999, 0.0999, 0.0999, 1.0, 0.1812, 0.1812, 0.1812, 1.0, 0.2195, 0.2195, 0.2195, 1.0, 0.0999, 0.0999, 0.0999, 1.0, 0.0999, 0.0999, 0.0999, 1.0, 0.0999, 0.0999, 0.0999, 1.0, 0.1559, 0.1559, 0.1559, 1.0, 0.0999, 0.0999, 0.0999, 1.0, 0.0999, 0.0999, 0.0999, 1.0, 0.1559, 0.1559, 0.1559, 1.0, 0.0999, 0.0999, 0.0999, 1.0, 0.0999, 0.0999, 0.0999, 1.0, 0.7913, 0.7913, 0.7913, 1.0, 0.0999, 0.0999, 0.0999, 1.0, 0.7913, 0.7913, 0.7913, 1.0, 0.7913, 0.7913, 0.7913, 1.0, 0.227, 0.227, 0.227, 1.0, 0.227, 0.227, 0.227, 1.0, 0.1946, 0.1946, 0.1946, 1.0, 0.227, 0.227, 0.227, 1.0, 0.2195, 0.2195, 0.2195, 1.0, 0.1946, 0.1946, 0.1946, 1.0, 0.3185, 0.3185, 0.3185, 1.0, 0.7913, 0.7913, 0.7913, 1.0, 0.0999, 0.0999, 0.0999, 1.0, 0.7913, 0.7913, 0.7913, 1.0, 0.0999, 0.0999, 0.0999, 1.0, 0.0999, 0.0999, 0.0999, 1.0, 0.2582, 0.2582, 0.2582, 1.0, 0.3467, 0.3467, 0.3467, 1.0, 0.3968, 0.3968, 0.3968, 1.0, 0.3467, 0.3467, 0.3467, 1.0, 0.5711, 0.5711, 0.5711, 1.0, 0.3968, 0.3968, 0.3968, 1.0, 0.3095, 0.3095, 0.3095, 1.0, 0.5089, 0.5089, 0.5089, 1.0, 0.2086, 0.2086, 0.2086, 1.0, 0.5089, 0.5089, 0.5089, 1.0, 0.2831, 0.2831, 0.2831, 1.0, 0.2086, 0.2086, 0.2086, 1.0, 0.4851, 0.4851, 0.4851, 1.0, 0.7913, 0.7913, 0.7913, 1.0, 0.521, 0.521, 0.521, 1.0, 0.7913, 0.7913, 0.7913, 1.0, 0.7913, 0.7913, 0.7913, 1.0, 0.521, 0.521, 0.521, 1.0, 0.2918, 0.2918, 0.2918, 1.0, 0.2664, 0.2664, 0.2664, 1.0, 0.5972, 0.5972, 0.5972, 1.0, 0.2664, 0.2664, 0.2664, 1.0, 0.6376, 0.6376, 0.6376, 1.0, 0.5972, 0.5972, 0.5972, 1.0, 0.7913, 0.7913, 0.7913, 1.0, 0.7913, 0.7913, 0.7913, 1.0, 0.7913, 0.7913, 0.7913, 1.0, 0.7913, 0.7913, 0.7913, 1.0, 0.7913, 0.7913, 0.7913, 1.0, 0.7913, 0.7913, 0.7913, 1.0, 0.7913, 0.7913, 0.7913, 1.0, 0.7913, 0.7913, 0.7913, 1.0, 0.7913, 0.7913, 0.7913, 1.0, 0.7913, 0.7913, 0.7913, 1.0, 0.7913, 0.7913, 0.7913, 1.0, 0.7913, 0.7913, 0.7913, 1.0, 0.2384, 0.2384, 0.2384, 1.0, 0.1195, 0.1195, 0.1195, 1.0, 0.2384, 0.2384, 0.2384, 1.0, 0.1195, 0.1195, 0.1195, 1.0, 0.0999, 0.0999, 0.0999, 1.0, 0.2384, 0.2384, 0.2384, 1.0, 0.3005, 0.3005, 0.3005, 1.0, 0.2664, 0.2664, 0.2664, 1.0, 0.2918, 0.2918, 0.2918, 1.0, 0.2664, 0.2664, 0.2664, 1.0, 0.2384, 0.2384, 0.2384, 1.0, 0.2918, 0.2918, 0.2918, 1.0, 0.7913, 0.7913, 0.7913, 1.0, 0.7913, 0.7913, 0.7913, 1.0, 0.7913, 0.7913, 0.7913, 1.0, 0.7913, 0.7913, 0.7913, 1.0, 0.7913, 0.7913, 0.7913, 1.0, 0.7913, 0.7913, 0.7913, 1.0, 0.2195, 0.2195, 0.2195, 1.0, 0.3372, 0.3372, 0.3372, 1.0, 0.3005, 0.3005, 0.3005, 1.0, 0.3372, 0.3372, 0.3372, 1.0, 0.5089, 0.5089, 0.5089, 1.0, 0.3005, 0.3005, 0.3005, 1.0, 0.7913, 0.7913, 0.7913, 1.0, 0.6172, 0.6172, 0.6172, 1.0, 0.4397, 0.4397, 0.4397, 1.0, 0.6172, 0.6172, 0.6172, 1.0, 0.4621, 0.4621, 0.4621, 1.0, 0.4397, 0.4397, 0.4397, 1.0, 0.2582, 0.2582, 0.2582, 1.0, 0.4851, 0.4851, 0.4851, 1.0, 0.4397, 0.4397, 0.4397, 1.0, 0.4851, 0.4851, 0.4851, 1.0, 0.4735, 0.4735, 0.4735, 1.0, 0.4397, 0.4397, 0.4397, 1.0, 0.2918, 0.2918, 0.2918, 1.0, 0.521, 0.521, 0.521, 1.0, 0.1746, 0.1746, 0.1746, 1.0, 0.521, 0.521, 0.521, 1.0, 0.2747, 0.2747, 0.2747, 1.0, 0.1746, 0.1746, 0.1746, 1.0, 0.7913, 0.7913, 0.7913, 1.0, 0.0999, 0.0999, 0.0999, 1.0, 0.7913, 0.7913, 0.7913, 1.0, 0.0999, 0.0999, 0.0999, 1.0, 0.0999, 0.0999, 0.0999, 1.0, 0.7913, 0.7913, 0.7913, 1.0, 0.227, 0.227, 0.227, 1.0, 0.0999, 0.0999, 0.0999, 1.0, 0.0999, 0.0999, 0.0999, 1.0, 0.0999, 0.0999, 0.0999, 1.0, 0.0999, 0.0999, 0.0999, 1.0, 0.0999, 0.0999, 0.0999, 1.0, 0.6172, 0.6172, 0.6172, 1.0, 0.7913, 0.7913, 0.7913, 1.0, 0.0999, 0.0999, 0.0999, 1.0, 0.7913, 0.7913, 0.7913, 1.0, 0.0999, 0.0999, 0.0999, 1.0, 0.0999, 0.0999, 0.0999, 1.0, 0.7913, 0.7913, 0.7913, 1.0, 0.7913, 0.7913, 0.7913, 1.0, 0.7913, 0.7913, 0.7913, 1.0, 0.7913, 0.7913, 0.7913, 1.0, 0.7913, 0.7913, 0.7913, 1.0, 0.7913, 0.7913, 0.7913, 1.0, 0.7913, 0.7913, 0.7913, 1.0, 0.7913, 0.7913, 0.7913, 1.0, 0.7913, 0.7913, 0.7913, 1.0, 0.7913, 0.7913, 0.7913, 1.0, 0.7913, 0.7913, 0.7913, 1.0, 0.7913, 0.7913, 0.7913, 1.0, 0.7913, 0.7913, 0.7913, 1.0, 0.7913, 0.7913, 0.7913, 1.0, 0.7913, 0.7913, 0.7913, 1.0, 0.7913, 0.7913, 0.7913, 1.0, 0.7913, 0.7913, 0.7913, 1.0, 0.7913, 0.7913, 0.7913, 1.0, 0.7913, 0.7913, 0.7913, 1.0, 0.0999, 0.0999, 0.0999, 1.0, 0.7913, 0.7913, 0.7913, 1.0, 0.0999, 0.0999, 0.0999, 1.0, 0.0999, 0.0999, 0.0999, 1.0, 0.7913, 0.7913, 0.7913, 1.0, 0.7913, 0.7913, 0.7913, 1.0, 0.0999, 0.0999, 0.0999, 1.0, 0.7913, 0.7913, 0.7913, 1.0, 0.2423, 0.2423, 0.2423, 1.0, 0.2086, 0.2086, 0.2086, 1.0, 0.2307, 0.2307, 0.2307, 1.0, 0.2086, 0.2086, 0.2086, 1.0, 0.1274, 0.1274, 0.1274, 1.0, 0.2307, 0.2307, 0.2307, 1.0, 0.2086, 0.2086, 0.2086, 1.0, 0.227, 0.227, 0.227, 1.0, 0.1274, 0.1274, 0.1274, 1.0, 0.7913, 0.7913, 0.7913, 1.0, 0.7913, 0.7913, 0.7913, 1.0, 0.7913, 0.7913, 0.7913, 1.0, 0.7913, 0.7913, 0.7913, 1.0, 0.7913, 0.7913, 0.7913, 1.0, 0.7913, 0.7913, 0.7913, 1.0, 0.7913, 0.7913, 0.7913, 1.0, 0.7913, 0.7913, 0.7913, 1.0, 0.7913, 0.7913, 0.7913, 1.0, 0.0999, 0.0999, 0.0999, 1.0, 0.7913, 0.7913, 0.7913, 1.0, 0.7913, 0.7913, 0.7913, 1.0, 0.0999, 0.0999, 0.0999, 1.0, 0.0999, 0.0999, 0.0999, 1.0, 0.7913, 0.7913, 0.7913, 1.0, 0.7913, 0.7913, 0.7913, 1.0, 0.0999, 0.0999, 0.0999, 1.0, 0.7913, 0.7913, 0.7913, 1.0, 0.2384, 0.2384, 0.2384, 1.0, 0.2384, 0.2384, 0.2384, 1.0, 0.2918, 0.2918, 0.2918, 1.0, 0.2384, 0.2384, 0.2384, 1.0, 0.2664, 0.2664, 0.2664, 1.0, 0.2918, 0.2918, 0.2918, 1.0, 0.2384, 0.2384, 0.2384, 1.0, 0.2423, 0.2423, 0.2423, 1.0, 0.2664, 0.2664, 0.2664, 1.0, 0.7913, 0.7913, 0.7913, 1.0, 0.7913, 0.7913, 0.7913, 1.0, 0.7913, 0.7913, 0.7913, 1.0, 0.7913, 0.7913, 0.7913, 1.0, 0.7913, 0.7913, 0.7913, 1.0, 0.7913, 0.7913, 0.7913, 1.0, 0.7913, 0.7913, 0.7913, 1.0, 0.7913, 0.7913, 0.7913, 1.0, 0.7913, 0.7913, 0.7913, 1.0, 0.7913, 0.7913, 0.7913, 1.0, 0.7913, 0.7913, 0.7913, 1.0, 0.7913, 0.7913, 0.7913, 1.0, 0.7913, 0.7913, 0.7913, 1.0, 0.7913, 0.7913, 0.7913, 1.0, 0.7913, 0.7913, 0.7913, 1.0])
me_polysurface2435__mt_cmntex_builparts_hatenohouse_c.materials.append(mat_mt_cmntex_builparts_hatenohouse_c)
me_polysurface2435__mt_cmntex_builparts_hatenohouse_c.update()
me_polysurface2435__mt_cmntex_builparts_hatenohouse_c.normals_split_custom_set([tuple(v) for v in zip(*[iter([-0.4815, -0.8757, -0.03571, -0.4631, -0.8862, -0.01207, -0.4572, -0.8894, 0.001581, -0.5473, -0.8366, 0.02541, -0.5473, -0.8366, 0.02541, -0.5473, -0.8366, 0.02541, 0.4455, 0.8953, 0.003659, 0.4654, 0.8848, 0.02119, 0.4558, 0.8901, -0.003497, 0.5303, -0.8473, 0.02935, 0.5303, -0.8473, 0.02935, 0.5303, -0.8473, 0.02935, -1.0, -5.052e-08, 0.0, -1.0, -5.052e-08, 0.0, -1.0, -5.052e-08, 0.0, -1.0, 0.0, 0.0, -1.0, 0.0, 0.0, -1.0, 0.0, 0.0, 1.0, 0.0, 0.0, 1.0, 0.0, 0.0, 1.0, 0.0, 0.0, 1.0, 0.0, 0.0, 1.0, 0.0, 0.0, 1.0, 0.0, 0.0, 0.05287, 0.007837, -0.9986, 0.05287, 0.007838, -0.9986, 0.05287, 0.007837, -0.9986, 0.05286, 0.007824, -0.9986, 0.05286, 0.007825, -0.9986, 0.05286, 0.007822, -0.9986, 0.0, 1.0, 0.0, 0.0, 1.0, 0.0, 0.0, 1.0, 0.0, 0.0, 1.0, 0.0, 0.0, 1.0, 0.0, 0.0, 1.0, 0.0, 0.00391, -0.01956, 0.9998, 0.00391, -0.01956, 0.9998, 0.00391, -0.01956, 0.9998, 0.003891, -0.01955, 0.9998, 0.003892, -0.01955, 0.9998, 0.003893, -0.01955, 0.9998, 0.0, -1.0, 0.0, 0.0, -1.0, 0.0, 0.0, -1.0, 0.0, 0.0, -1.0, 0.0, 0.0, -1.0, 0.0, 0.0, -1.0, 0.0, -0.00587, 3.826e-05, -1.0, -0.00587, 3.827e-05, -1.0, -0.00587, 3.826e-05, -1.0, -0.005895, -2.925e-05, -1.0, -0.005895, -2.913e-05, -1.0, -0.005895, -2.918e-05, -1.0, -0.02542, -0.02542, 0.9994, -0.02542, -0.02542, 0.9994, -0.02543, -0.02542, 0.9994, -0.02542, -0.02542, 0.9994, -0.02542, -0.02542, 0.9994, -0.02542, -0.02542, 0.9994, 0.4713, 0.882, 0.003923, 0.4455, 0.8953, 0.003659, 0.4713, 0.882, 0.003945, 0.4455, 0.8953, 0.003659, 0.4558, 0.8901, -0.003497, 0.4713, 0.882, 0.003945, 0.4654, 0.8848, 0.02119, 0.462, 0.8869, 0.005885, 0.4558, 0.8901, -0.003497, 0.462, 0.8869, 0.005892, 0.462, 0.8869, 0.005893, 0.462, 0.8869, 0.005892, 0.8667, -0.4989, 4.74e-07, 0.8667, -0.4989, 3.404e-07, 0.8667, -0.4989, 4.772e-07, 0.8667, -0.4989, -1.134e-07, 0.8667, -0.4989, 0.0, 0.8667, -0.4989, 9.53e-07, -0.5249, -0.8512, 0.0, -0.5249, -0.8512, 0.0, -0.5249, -0.8512, 0.0, -0.5249, -0.8512, 0.0, -0.5249, -0.8512, 0.0, -0.5249, -0.8512, 0.0, -0.4815, -0.8757, -0.03571, -0.5007, -0.8656, -0.007445, -0.4631, -0.8862, -0.01207, -0.5007, -0.8656, -0.007445, -0.4708, -0.882, -0.01741, -0.4631, -0.8862, -0.01207, -0.8667, 0.4989, 0.0, -0.8667, 0.4989, -3.285e-07, -0.8667, 0.4989, 9.878e-08, -0.8667, 0.4989, -2.951e-07, -0.8667, 0.4989, 2.908e-07, -0.8667, 0.4989, -1.013e-07, -0.07626, -0.06062, 0.9952, -0.07626, -0.06062, 0.9952, -0.07626, -0.06062, 0.9952, -0.07626, -0.06062, 0.9952, -0.07626, -0.06062, 0.9952, -0.07626, -0.06062, 0.9952, 0.0275, -0.01592, -0.9995, 0.0275, -0.01592, -0.9995, 0.0275, -0.01592, -0.9995, 0.02766, -0.0157, -0.9995, 0.02766, -0.0157, -0.9995, 0.02766, -0.0157, -0.9995, 0.8667, -0.4989, 0.0, 0.8667, -0.4989, -4.901e-08, 0.8667, -0.4989, -7.162e-09, 0.8666, -0.4989, -1.339e-07, 0.8666, -0.4989, -1.168e-07, 0.8666, -0.4989, 2.992e-08, -0.03519, 0.005887, -0.9994, -0.03519, 0.005887, -0.9994, -0.03519, 0.005887, -0.9994, -0.0352, 0.00588, -0.9994, -0.0352, 0.00588, -0.9994, -0.0352, 0.00588, -0.9994, 0.0, 0.0, 1.0, 0.0, 0.0, 1.0, 0.0, 0.0, 1.0, 0.0, 0.0, 1.0, 0.0, 0.0, 1.0, 0.0, 0.0, 1.0, -0.4572, -0.8894, 0.001581, -0.4631, -0.8862, -0.01207, -0.4913, -0.871, -0.007826, -0.4913, -0.871, -0.007833, -0.4913, -0.871, -0.007834, -0.4913, -0.871, -0.007834, -0.1056, -0.08016, 0.9912, -0.1056, -0.08016, 0.9912, -0.1056, -0.08016, 0.9912, -0.1056, -0.08016, 0.9912, -0.1056, -0.08016, 0.9912, -0.1056, -0.08016, 0.9912, 0.0, 0.0, -1.0, 0.0, 0.0, -1.0, 0.0, 0.0, -1.0, 1.01e-07, 0.0, -1.0, 1.01e-07, 0.0, -1.0, 1.01e-07, 0.0, -1.0, 0.8665, -0.4968, -0.04889, 0.8665, -0.4968, -0.04889, 0.8665, -0.4968, -0.04889, 0.8665, -0.4968, -0.0489, 0.8665, -0.4968, -0.0489, 0.8665, -0.4968, -0.0489, -0.6103, 0.7922, 1.511e-07, -0.6103, 0.7922, -1e-07, -0.6103, 0.7922, -5.757e-08, -0.6103, 0.7922, -1.735e-07, -0.6103, 0.7922, 0.0, -0.6103, 0.7922, -2.901e-07, 0.6102, 0.7922, 0.0, 0.6102, 0.7922, 1.012e-07, 0.6102, 0.7922, 1.185e-07, 0.6103, 0.7922, 2.022e-07, 0.6103, 0.7922, -1.374e-07, 0.6103, 0.7922, 9.092e-08, 0.0, 0.0, 1.0, 0.0, 0.0, 1.0, 0.0, 0.0, 1.0, 0.0, 0.0, 1.0, 0.0, 0.0, 1.0, 0.0, 0.0, 1.0, 0.0, -1.0, 0.0, 0.0, -1.0, 0.0, 0.0, -1.0, 0.0, 0.0, -1.0, 0.0, 0.0, -1.0, 0.0, 0.0, -1.0, 0.0, 0.0, 0.0, -1.0, 0.0, 0.0, -1.0, 0.0, 0.0, -1.0, 0.0, 0.0, -1.0, 0.0, 0.0, -1.0, 0.0, 0.0, -1.0, -0.8667, -0.4989, 0.0, -0.8667, -0.4989, -2.175e-07, -0.8667, -0.4989, 2.934e-07, -0.8667, -0.4989, -1.164e-07, -0.8667, -0.4989, 1.947e-07, -0.8667, -0.4989, 6.065e-08, 0.8667, 0.4989, 0.0, 0.8667, 0.4989, -4.959e-08, 0.8667, 0.4989, -3.841e-08, 0.8667, 0.4989, -1.284e-08, 0.8667, 0.4989, -4.58e-08, 0.8667, 0.4989, -1.4e-08, -0.02543, -0.01369, -0.9996, -0.02543, -0.01369, -0.9996, -0.02543, -0.01369, -0.9996, -0.02541, -0.0138, -0.9996, -0.02541, -0.0138, -0.9996, -0.02541, -0.0138, -0.9996, 0.4874, -0.8731, 0.01371, 0.4874, -0.8731, 0.01371, 0.4874, -0.8731, 0.01371, 0.4874, -0.8731, 0.0137, 0.4874, -0.8731, 0.0137, 0.4874, -0.8731, 0.0137, 0.07625, -0.1056, 0.9915, 0.07625, -0.1056, 0.9915, 0.07625, -0.1056, 0.9915, 0.07625, -0.1056, 0.9915, 0.07625, -0.1056, 0.9915, 0.07625, -0.1056, 0.9915, -0.4717, 0.8807, -0.04304, -0.4732, 0.8798, -0.04497, -0.4732, 0.8798, -0.04497, -0.4731, 0.8798, -0.04498, -0.4731, 0.8798, -0.04498, -0.4731, 0.8798, -0.04498, 0.4948, -0.8681, 0.04016, 0.5046, -0.8625, 0.03715, 0.4994, -0.8652, 0.04421, 0.5046, -0.8625, 0.03715, 0.5046, -0.8625, 0.03716, 0.4994, -0.8652, 0.04421, 0.4852, -0.8744, 0.0, 0.4852, -0.8744, 0.0, 0.4852, -0.8744, 0.0, 0.4852, -0.8744, 0.0, 0.4852, -0.8744, 0.0, 0.4852, -0.8744, 0.0, -0.4955, 0.8683, -0.02449, -0.5243, 0.8505, -0.04223, -0.4832, 0.8749, -0.0336, -0.5243, 0.8505, -0.04223, -0.5088, 0.8605, -0.02468, -0.4832, 0.8749, -0.0336, 0.8668, 0.4987, 0.0, 0.8668, 0.4987, -6.211e-08, 0.8668, 0.4987, 2.486e-08, 0.8667, 0.4989, 1.047e-08, 0.8667, 0.4989, -4.58e-08, 0.8667, 0.4989, -1.781e-08, 0.06845, -0.06651, -0.9954, 0.06846, -0.0665, -0.9954, 0.06845, -0.0665, -0.9954, 0.06845, -0.06648, -0.9954, 0.06844, -0.06648, -0.9954, 0.06844, -0.06648, -0.9954, 0.0, 0.0, 1.0, 0.0, 0.0, 1.0, 0.0, 0.0, 1.0, -8.161e-08, 0.0, 1.0, -8.161e-08, 0.0, 1.0, -8.161e-08, 0.0, 1.0, -0.8667, -0.4989, -5.951e-06, -0.8667, -0.4989, -2.538e-07, -0.8667, -0.4989, 6.166e-07, -0.8667, -0.4989, -1.008e-07, -0.8667, -0.4989, 0.0, -0.8667, -0.4989, 8.987e-07, -1.152e-07, 0.0, 1.0, -1.152e-07, 0.0, 1.0, -1.152e-07, 0.0, 1.0, 0.0, 0.0, 1.0, 0.0, 0.0, 1.0, 0.0, 0.0, 1.0, 0.4989, -0.8667, -2.462e-07, 0.4989, -0.8667, -3.861e-07, 0.4989, -0.8667, 0.0, 0.4989, -0.8667, -2.957e-07, 0.4989, -0.8667, -5.649e-07, 0.4989, -0.8667, 2.491e-08, 0.01369, -0.0861, -0.9962, 0.0137, -0.0861, -0.9962, 0.0137, -0.0861, -0.9962, 0.01369, -0.08609, -0.9962, 0.01369, -0.08609, -0.9962, 0.01369, -0.08609, -0.9962, 0.02151, -0.02346, 0.9995, 0.0215, -0.02346, 0.9995, 0.02151, -0.02346, 0.9995, 0.02151, -0.02346, 0.9995, 0.02151, -0.02347, 0.9995, 0.02151, -0.02347, 0.9995, -0.8667, -0.4989, 2.899e-07, -0.8667, -0.4989, -2.99e-07, -0.8667, -0.4989, 0.0, -0.8667, -0.4989, -3.339e-07, -0.8667, -0.4989, -2.604e-07, -0.8667, -0.4989, -8.029e-07, 0.03115, 0.01764, -0.9994, 0.03115, 0.01764, -0.9994, 0.03115, 0.01764, -0.9994, 0.03104, 0.01762, -0.9994, 0.03104, 0.01762, -0.9994, 0.03104, 0.01762, -0.9994, 0.5401, 0.8415, -0.01371, 0.5319, 0.8468, -0.003902, 0.5319, 0.8468, -0.003901, 0.5319, 0.8468, -0.003943, 0.5319, 0.8468, -0.003942, 0.5319, 0.8468, -0.003942, 0.5319, 0.8468, -0.003903, 0.5319, 0.8468, -0.003903, 0.5319, 0.8468, -0.003904, -0.5124, -0.8586, 0.01762, -0.5124, -0.8586, 0.01762, -0.5124, -0.8586, 0.01762, -0.5124, -0.8586, 0.0176, -0.5124, -0.8586, 0.0176, -0.5124, -0.8586, 0.0176, -0.4708, -0.882, -0.01741, -0.5007, -0.8656, -0.007445, -0.5124, -0.8586, 0.01761, 0.5102, 0.8601, -0.00586, 0.5102, 0.8601, -0.005861, 0.5102, 0.8601, -0.005861, 0.5102, 0.86, -0.005851, 0.5102, 0.86, -0.00585, 0.5102, 0.86, -0.005851, 0.5102, 0.8601, -0.005864, 0.5102, 0.8601, -0.005863, 0.5102, 0.8601, -0.005863, -0.5003, 0.8658, -9.434e-08, -0.4955, 0.8683, -0.02449, -0.5004, 0.8658, 0.0, -0.5003, 0.8658, -9.434e-08, -0.5124, 0.8586, -0.01369, -0.4955, 0.8683, -0.02449, -0.4955, 0.8683, -0.02449, -0.5124, 0.8586, -0.01369, -0.5243, 0.8505, -0.04223, 0.4948, -0.8681, 0.04016, 0.4994, -0.8652, 0.04421, 0.4933, -0.8691, 0.03523, 0.4994, -0.8652, 0.04421, 0.4987, -0.8663, 0.02933, 0.4933, -0.8691, 0.03523, 0.4987, -0.8663, 0.02932, 0.4987, -0.8663, 0.02932, 0.4987, -0.8663, 0.02932, -0.4832, 0.8749, -0.0336, -0.4732, 0.8798, -0.04497, -0.4933, 0.8692, -0.03328, -0.4717, 0.8807, -0.04307, -0.4732, 0.8798, -0.04497, -0.4832, 0.8749, -0.0336, -0.5088, 0.8605, -0.02468, -0.4717, 0.8807, -0.04307, -0.4832, 0.8749, -0.0336, -0.5088, 0.8605, -0.02468, -0.4851, 0.8744, 4.911e-09, -0.4717, 0.8807, -0.04307, -0.4851, 0.8744, 4.911e-09, -0.4851, 0.8744, 1.065e-09, -0.4717, 0.8807, -0.04307])] * 3)])
me_polysurface2441__mt_cmntex_wood_hatenopillar_a = bpy.data.meshes.new('polySurface2441__Mt_CmnTex_Wood_HatenoPillar_A')
me_polysurface2441__mt_cmntex_wood_hatenopillar_a.from_pydata([(-0.05038, 1.868, 0.09393), (-0.04984, 1.868, -0.09216), (-0.05188, 2.006, -0.09027), (0.05286, 2.008, -0.08875), (0.05353, 2.018, 0.09497), (-0.05536, 2.01, 0.09583), (0.04681, 1.869, 0.09424), (0.3057, 1.716, -0.0968), (0.416, 1.721, -0.09375), (0.3076, 1.86, -0.0979), (0.4121, 1.719, 0.0929), (0.4094, 1.861, 0.09601), (0.4097, 1.863, -0.1047), (0.3101, 1.862, 0.0954), (0.3093, 1.721, 0.09149), (-0.418, 1.714, 0.09033), (-0.4158, 1.852, -0.09796), (-0.311, 1.851, -0.09851), (-0.4189, 1.709, -0.1033), (-0.3157, 1.709, 0.09418), (-0.3174, 1.711, -0.09674), (-0.3125, 1.853, 0.08698), (-0.4148, 1.857, 0.09363), (-0.4607, 0.4316, -0.03665), (-0.06464, 0.8311, -0.03659), (-0.06244, 0.8301, 0.03442), (-0.4653, 0.4268, 0.03616), (-0.01305, 0.7778, 0.03586), (0.4609, 0.4541, 0.04224), (0.03452, 0.7734, 0.03546), (0.0368, 0.772, -0.035), (-0.7241, 1.689, -0.05362), (-0.7188, 1.692, 0.06204), (-0.2423, 1.826, -0.05045), (-0.6504, 1.576, 0.06372), (-0.223, 1.839, 0.06726), (-0.2688, 1.952, 0.06204), (0.0, 1.953, 0.06204), (-0.6475, 1.575, -0.0506), (-0.2832, 1.944, -0.05362), (0.0, 1.953, -0.05362), (0.0, 2.107, -0.05362), (0.6416, 1.582, -0.05768), (0.7104, 1.697, 0.06204), (0.7104, 1.697, -0.05362), (0.223, 1.84, 0.06396), (0.2944, 1.938, -0.05362), (0.205, 1.844, -0.05347), (0.3076, 1.931, 0.06204), (0.6313, 1.589, 0.06018), (0.0, 2.107, 0.06204), (0.436, 0.9082, -0.08838), (0.2343, 0.7236, -0.08875), (0.6528, 0.7207, -0.0874), (-0.03198, 0.7417, -0.08789), (-0.1538, 0.9077, -0.08624), (-0.6768, 0.728, -0.08588), (-0.6772, 0.9092, -0.05405), (-0.6748, 0.8857, -0.08533), (0.6836, 0.7998, -0.0874), (0.6558, 0.7261, 0.08795), (0.6836, 0.9106, -0.08844), (0.686, 0.9072, 0.086), (0.6948, 0.7939, 0.09131), (0.2761, 0.729, 0.0874), (-0.003698, 0.8867, 0.08533), (-0.01257, 0.7383, 0.08838), (-0.6782, 0.9048, 0.08356), (-0.373, 0.9067, -0.08667), (0.2622, 0.9058, 0.08936), (0.09607, 0.9087, -0.05804), (0.09735, 0.8857, -0.08502), (-0.6733, 0.731, 0.08868), (-0.006042, 0.9048, 0.07367), (-0.5225, 1.767, 0.0524), (-0.4307, -0.3435, -0.05527), (-0.541, -0.3435, -0.05896), (-0.4307, 1.767, -0.04727), (0.4336, 1.752, 0.05353), (0.4272, 1.752, -0.04196), (0.4395, 1.308, 0.04544), (0.4402, 1.303, -0.05035), (0.4336, -0.3435, 0.05353), (0.5259, 1.752, 0.04727), (0.5366, -0.3435, 0.06006), (0.5269, 1.297, -0.04813), (0.5259, -0.3435, -0.04837), (0.5229, 1.312, 0.05634), (0.5347, 1.752, -0.04837), (-0.04114, 2.018, -0.07758), (-0.03677, 1.874, 0.1111), (0.05319, 1.865, -0.08557), (-0.4084, 1.729, 0.115), (-0.4097, 1.704, -0.1052), (-0.3096, 1.868, -0.0885), (0.001773, 2.125, 0.09729), (8.196e-05, 1.934, 0.05057), (-0.4319, 1.758, 0.02423), (-0.00205, 2.119, -0.1249), (0.4165, 1.786, 0.02423), (0.2278, 0.7163, -0.1041), (0.4211, -0.3428, -0.05972), (0.491, 1.338, -0.008011), (-0.3569, 0.9067, 0.08948), (-0.6929, 0.9116, 0.06879), (-0.7173, 0.7178, 0.04517), (0.2666, 0.9102, 0.09387), (0.6875, 0.7285, 0.1003), (0.4172, 1.717, -0.09918), (0.3079, 1.717, 0.09619), (0.4102, 1.864, 0.1013), (0.3064, 1.863, -0.1041), (-0.01175, 0.7822, -0.03378), (-0.4612, 0.335, 0.03625), (-0.4556, 0.3306, -0.0332), (0.0863, 0.8257, -0.0305), (0.08911, 0.8276, 0.04257), (0.4536, 0.3567, 0.03986), (0.4531, 0.3557, -0.03708), (0.4609, 0.4592, -0.03442), (-0.3977, 0.9038, -0.1075), (0.7144, 0.9028, -0.08911), (-0.5322, -0.3435, 0.0524), (-0.5166, 1.767, -0.04276), (-0.4263, -0.3435, 0.05563), (-0.4307, 1.767, 0.0524)], [], [(5, 2, 0), (2, 1, 0), (4, 6, 3), (6, 91, 3), (1, 2, 91), (2, 3, 91), (3, 2, 4), (2, 5, 4), (4, 5, 6), (5, 0, 6), (6, 0, 91), (0, 1, 91), (9, 12, 7), (12, 8, 7), (8, 10, 7), (10, 14, 7), (13, 9, 14), (9, 7, 14), (10, 8, 11), (8, 12, 11), (12, 9, 11), (9, 13, 11), (13, 14, 11), (14, 10, 11), (21, 22, 19), (22, 15, 19), (16, 17, 18), (17, 20, 18), (22, 16, 15), (16, 18, 15), (19, 20, 21), (20, 17, 21), (17, 16, 21), (16, 22, 21), (19, 15, 20), (15, 18, 20), (26, 25, 23), (25, 24, 23), (112, 27, 114), (27, 113, 114), (25, 26, 27), (26, 113, 27), (24, 112, 23), (112, 114, 23), (115, 116, 119), (116, 28, 119), (29, 30, 117), (30, 118, 117), (115, 119, 30), (119, 118, 30), (117, 28, 29), (28, 116, 29), (38, 34, 31), (34, 32, 31), (38, 33, 34), (33, 40, 35), (33, 35, 34), (40, 37, 35), (50, 36, 37), (36, 32, 35), (36, 35, 37), (32, 34, 35), (38, 31, 33), (31, 39, 33), (33, 39, 40), (39, 41, 40), (49, 42, 43), (42, 44, 43), (49, 45, 42), (45, 37, 47), (45, 47, 42), (37, 40, 47), (40, 41, 46), (40, 46, 47), (46, 44, 42), (46, 42, 47), (43, 48, 49), (48, 50, 37), (48, 37, 45), (48, 45, 49), (61, 59, 51), (59, 71, 51), (59, 52, 71), (59, 53, 52), (71, 54, 55), (71, 52, 54), (54, 68, 55), (54, 56, 68), (68, 56, 58), (72, 67, 56), (67, 57, 56), (56, 57, 58), (53, 59, 60), (59, 61, 63), (59, 63, 60), (61, 62, 63), (62, 69, 63), (69, 64, 60), (69, 60, 63), (69, 65, 64), (64, 65, 66), (65, 103, 66), (66, 103, 72), (103, 67, 72), (67, 103, 57), (103, 73, 55), (103, 55, 68), (103, 68, 57), (73, 69, 70), (73, 70, 55), (69, 62, 51), (69, 51, 70), (62, 61, 51), (55, 70, 71), (70, 51, 71), (56, 54, 72), (54, 66, 72), (54, 52, 66), (66, 52, 64), (52, 53, 64), (64, 53, 60), (69, 73, 65), (57, 68, 58), (73, 103, 65), (122, 74, 76), (74, 123, 76), (75, 77, 124), (77, 125, 124), (75, 76, 77), (76, 123, 77), (124, 125, 122), (125, 74, 122), (78, 79, 80), (79, 81, 80), (80, 81, 82), (81, 101, 82), (83, 87, 88), (87, 84, 85), (87, 85, 88), (84, 86, 85), (83, 78, 87), (78, 80, 87), (87, 80, 84), (80, 82, 84), (86, 101, 85), (101, 81, 85), (85, 81, 88), (81, 79, 88)])
me_polysurface2441__mt_cmntex_wood_hatenopillar_a.polygons.foreach_set('use_smooth', [0, 0, 0, 0, 0, 0, 0, 0, 0, 0, 0, 0, 1, 1, 1, 1, 0, 0, 0, 0, 0, 0, 0, 0, 1, 1, 1, 1, 0, 0, 0, 0, 0, 0, 0, 0, 0, 0, 0, 0, 0, 0, 0, 0, 0, 0, 0, 0, 0, 0, 0, 0, 1, 1, 1, 1, 1, 1, 1, 1, 1, 1, 0, 0, 1, 1, 1, 1, 1, 1, 1, 1, 1, 1, 0, 0, 0, 0, 0, 0, 1, 1, 0, 0, 0, 0, 0, 0, 0, 1, 1, 1, 1, 1, 1, 1, 1, 1, 1, 0, 0, 0, 1, 1, 0, 1, 1, 1, 1, 1, 1, 1, 0, 1, 1, 1, 1, 1, 1, 1, 1, 0, 0, 0, 0, 0, 0, 0, 0, 0, 0, 0, 1, 1, 0, 0, 1, 1, 1, 1, 1, 1, 1, 1, 1, 1, 1, 1])
_uv = me_polysurface2441__mt_cmntex_wood_hatenopillar_a.uv_layers.new(name='bmubin_fixed_00002-texcoord')
_uv.uv.foreach_set('vector', [0.4741, 0.4814, 0.3718, 0.4805, 0.4734, 0.4487, 0.3718, 0.4805, 0.3708, 0.4487, 0.4734, 0.4487, 0.4756, 0.3931, 0.4736, 0.4268, 0.3743, 0.394, 0.4736, 0.4268, 0.373, 0.4263, 0.3743, 0.394, 1.071, 0.1094, 1.07, 0.07471, 1.121, 0.1099, 1.07, 0.07471, 1.123, 0.07422, 1.121, 0.1099, 0.3708, 0.5039, 0.3718, 0.4805, 0.4719, 0.5059, 0.3718, 0.4805, 0.4741, 0.4814, 0.4719, 0.5059, 0.1047, 0.1099, 0.05029, 0.1084, 0.1014, 0.07275, 0.05029, 0.1084, 0.0528, 0.07275, 0.1014, 0.07275, 0.4736, 0.4268, 0.4734, 0.4487, 0.373, 0.4263, 0.4734, 0.4487, 0.3708, 0.4487, 0.373, 0.4263, 1.043, 0.05127, 1.096, 0.05029, 1.043, 0.08691, 1.096, 0.05029, 1.096, 0.08691, 1.043, 0.08691, 0.6885, 0.4087, 0.5869, 0.4092, 0.6904, 0.3848, 0.5869, 0.4092, 0.5874, 0.3848, 0.6904, 0.3848, 0.585, 0.3516, 0.6904, 0.3521, 0.5874, 0.3848, 0.6904, 0.3521, 0.6904, 0.3848, 0.5874, 0.3848, 0.5869, 0.4092, 0.6885, 0.4087, 0.5864, 0.4424, 0.6885, 0.4087, 0.6919, 0.4419, 0.5864, 0.4424, 0.6899, 0.3281, 0.6904, 0.3521, 0.584, 0.3286, 0.6904, 0.3521, 0.585, 0.3516, 0.584, 0.3286, 1.431, 0.1357, 1.43, 0.1006, 1.48, 0.1357, 1.43, 0.1006, 1.481, 0.1001, 1.48, 0.1357, 1.108, 0.1567, 1.057, 0.1562, 1.111, 0.1206, 1.057, 0.1562, 1.061, 0.1201, 1.111, 0.1206, 0.04507, 0.1162, 0.09747, 0.1162, 0.04352, 0.1519, 0.09747, 0.1162, 0.09436, 0.1514, 0.04352, 0.1519, 0.1227, 0.4531, 0.01997, 0.4531, 0.1192, 0.4199, 0.01997, 0.4531, 0.01881, 0.4204, 0.1192, 0.4199, 0.1232, 0.3965, 0.01889, 0.397, 0.1223, 0.3633, 0.01889, 0.397, 0.01688, 0.3647, 0.1223, 0.3633, 0.01688, 0.3647, 0.01631, 0.3403, 0.1223, 0.3633, 0.01631, 0.3403, 0.119, 0.3398, 0.1223, 0.3633, 0.1232, 0.3965, 0.1192, 0.4199, 0.01889, 0.397, 0.1192, 0.4199, 0.01881, 0.4204, 0.01889, 0.397, 0.6978, 0.2251, 0.9834, 0.2261, 0.7012, 0.2437, 0.9834, 0.2261, 0.9829, 0.2441, 0.7012, 0.2437, 0.9839, 0.2622, 0.9819, 0.2793, 0.668, 0.2627, 0.9819, 0.2793, 0.6665, 0.2803, 0.668, 0.2627, 0.9834, 0.2261, 0.6978, 0.2251, 0.9824, 0.208, 0.6978, 0.2251, 0.667, 0.2095, 0.9824, 0.208, 0.9829, 0.2441, 0.9839, 0.2622, 0.7012, 0.2437, 0.9839, 0.2622, 0.668, 0.2627, 0.7012, 0.2437, 1.124, 0.2388, 1.123, 0.2207, 1.386, 0.2378, 1.123, 0.2207, 1.387, 0.2188, 1.386, 0.2378, 1.124, 0.2744, 1.126, 0.2568, 1.419, 0.2764, 1.126, 0.2568, 1.42, 0.2578, 1.419, 0.2764, 1.124, 0.2388, 1.386, 0.2378, 1.126, 0.2568, 1.386, 0.2378, 1.42, 0.2578, 1.126, 0.2568, 1.418, 0.1992, 1.387, 0.2188, 1.123, 0.2017, 1.387, 0.2188, 1.123, 0.2207, 1.123, 0.2017, 0.1748, 0.06104, 0.2321, 0.06152, 0.1733, 0.09521, 0.2321, 0.06152, 0.2312, 0.09521, 0.1733, 0.09521, 0.0813, 0.3975, 0.3203, 0.3955, 0.08063, 0.4248, 0.3203, 0.3955, 0.4565, 0.397, 0.3318, 0.4268, 0.3203, 0.3955, 0.3318, 0.4268, 0.08063, 0.4248, 0.4565, 0.397, 0.4563, 0.4243, 0.3318, 0.4268, 0.4949, 0.457, 0.3406, 0.4575, 0.4563, 0.4243, 0.3406, 0.4575, 0.08112, 0.4585, 0.3318, 0.4268, 0.3406, 0.4575, 0.3318, 0.4268, 0.4563, 0.4243, 0.08112, 0.4585, 0.08063, 0.4248, 0.3318, 0.4268, 0.0813, 0.3975, 0.07764, 0.3633, 0.3203, 0.3955, 0.07764, 0.3633, 0.3325, 0.3643, 0.3203, 0.3955, 0.3203, 0.3955, 0.3325, 0.3643, 0.4565, 0.397, 0.3325, 0.3643, 0.4951, 0.3647, 0.4565, 0.397, 0.3191, 0.06689, 0.3782, 0.06641, 0.3181, 0.1001, 0.3782, 0.06641, 0.3762, 0.1001, 0.3181, 0.1001, 0.98, 0.3657, 1.221, 0.3638, 0.9736, 0.394, 1.221, 0.3638, 1.346, 0.3657, 1.229, 0.394, 1.221, 0.3638, 1.229, 0.394, 0.9736, 0.394, 1.346, 0.3657, 1.346, 0.3926, 1.229, 0.394, 1.346, 0.3926, 1.385, 0.4253, 1.215, 0.4263, 1.346, 0.3926, 1.215, 0.4263, 1.229, 0.394, 1.215, 0.4263, 0.9736, 0.4272, 0.9736, 0.394, 1.215, 0.4263, 0.9736, 0.394, 1.229, 0.394, 0.9731, 0.3325, 1.207, 0.333, 0.98, 0.3657, 1.207, 0.333, 1.384, 0.333, 1.346, 0.3657, 1.207, 0.333, 1.346, 0.3657, 1.221, 0.3638, 1.207, 0.333, 1.221, 0.3638, 0.98, 0.3657, 0.178, 0.3613, 0.1781, 0.334, 0.3003, 0.3618, 0.1781, 0.334, 0.47, 0.3584, 0.3003, 0.3618, 0.1781, 0.334, 0.4023, 0.3145, 0.47, 0.3584, 0.1781, 0.334, 0.1943, 0.3145, 0.4023, 0.3145, 0.47, 0.3584, 0.5352, 0.3145, 0.5972, 0.3623, 0.47, 0.3584, 0.4023, 0.3145, 0.5352, 0.3145, 0.5352, 0.3145, 0.7061, 0.3618, 0.5972, 0.3623, 0.5352, 0.3145, 0.8599, 0.3145, 0.7061, 0.3618, 0.7061, 0.3618, 0.8599, 0.3145, 0.8574, 0.3594, 0.1002, 0.09863, 0.09833, 0.1562, 0.03381, 0.09814, 0.09833, 0.1562, 0.04617, 0.1572, 0.03381, 0.09814, 0.03381, 0.09814, 0.04617, 0.1572, 0.0343, 0.1528, 0.1039, 0.08594, 0.104, 0.1118, 0.03418, 0.0874, 0.104, 0.1118, 0.1044, 0.1484, 0.03287, 0.1099, 0.104, 0.1118, 0.03287, 0.1099, 0.03418, 0.0874, 0.1044, 0.1484, 0.03497, 0.147, 0.03287, 0.1099, 0.1772, 0.4043, 0.3867, 0.4048, 0.1729, 0.4321, 0.3867, 0.4048, 0.3799, 0.4482, 0.1923, 0.4492, 0.3867, 0.4048, 0.1923, 0.4492, 0.1729, 0.4321, 0.3867, 0.4048, 0.521, 0.4082, 0.3799, 0.4482, 0.3799, 0.4482, 0.521, 0.4082, 0.5249, 0.4468, 0.521, 0.4082, 0.6987, 0.4053, 0.5249, 0.4468, 0.5249, 0.4468, 0.6987, 0.4053, 0.8579, 0.4482, 0.6987, 0.4053, 0.8594, 0.4043, 0.8579, 0.4482, 0.8594, 0.4043, 0.6987, 0.4053, 0.8584, 0.3691, 0.6987, 0.4053, 0.522, 0.4028, 0.5972, 0.3623, 0.6987, 0.4053, 0.5972, 0.3623, 0.7061, 0.3618, 0.6987, 0.4053, 0.7061, 0.3618, 0.8584, 0.3691, 0.522, 0.4028, 0.3867, 0.4048, 0.4707, 0.3672, 0.522, 0.4028, 0.4707, 0.3672, 0.5972, 0.3623, 0.3867, 0.4048, 0.1772, 0.4043, 0.3003, 0.3618, 0.3867, 0.4048, 0.3003, 0.3618, 0.4707, 0.3672, 0.1772, 0.4043, 0.178, 0.3613, 0.3003, 0.3618, 0.5972, 0.3623, 0.4707, 0.3672, 0.47, 0.3584, 0.4707, 0.3672, 0.3003, 0.3618, 0.47, 0.3584, 0.8589, 0.4922, 0.5347, 0.4912, 0.8579, 0.4482, 0.5347, 0.4912, 0.5249, 0.4468, 0.8579, 0.4482, 0.5347, 0.4912, 0.4016, 0.4922, 0.5249, 0.4468, 0.5249, 0.4468, 0.4016, 0.4922, 0.3799, 0.4482, 0.4016, 0.4922, 0.1943, 0.4922, 0.3799, 0.4482, 0.3799, 0.4482, 0.1943, 0.4922, 0.1923, 0.4492, 0.3867, 0.4048, 0.522, 0.4028, 0.521, 0.4082, 0.8584, 0.3691, 0.7061, 0.3618, 0.8574, 0.3594, 0.522, 0.4028, 0.6987, 0.4053, 0.521, 0.4082, 0.2615, 0.4146, 1.317, 0.4165, 0.2607, 0.4399, 1.317, 0.4165, 1.316, 0.4429, 0.2607, 0.4399, 0.2612, 0.4634, 1.317, 0.4668, 0.2615, 0.4888, 1.317, 0.4668, 1.317, 0.4922, 0.2615, 0.4888, 0.2612, 0.4634, 0.2607, 0.4399, 1.317, 0.4668, 0.2607, 0.4399, 1.316, 0.4429, 1.317, 0.4668, 0.2625, 0.3911, 1.318, 0.3931, 0.2615, 0.4146, 1.318, 0.3931, 1.317, 0.4165, 0.2615, 0.4146, 0.3887, 0.333, 0.3882, 0.3589, 0.1604, 0.3345, 0.3882, 0.3589, 0.1578, 0.3599, 0.1604, 0.3345, 0.1604, 0.3345, 0.1578, 0.3599, -0.6602, 0.3325, 0.1578, 0.3599, -0.6606, 0.3584, -0.6602, 0.3325, 0.3882, 0.4087, 0.1619, 0.4092, 0.3879, 0.3823, 0.1619, 0.4092, -0.6602, 0.4082, 0.1543, 0.3823, 0.1619, 0.4092, 0.1543, 0.3823, 0.3879, 0.3823, -0.6602, 0.4082, -0.6597, 0.3823, 0.1543, 0.3823, 0.3882, 0.4087, 0.3884, 0.4321, 0.1619, 0.4092, 0.3884, 0.4321, 0.1599, 0.4316, 0.1619, 0.4092, 0.1619, 0.4092, 0.1599, 0.4316, -0.6602, 0.4082, 0.1599, 0.4316, -0.6602, 0.4316, -0.6602, 0.4082, -0.6597, 0.3823, -0.6606, 0.3584, 0.1543, 0.3823, -0.6606, 0.3584, 0.1578, 0.3599, 0.1543, 0.3823, 0.1543, 0.3823, 0.1578, 0.3599, 0.3879, 0.3823, 0.1578, 0.3599, 0.3882, 0.3589, 0.3879, 0.3823])
_ca = me_polysurface2441__mt_cmntex_wood_hatenopillar_a.color_attributes.new('bmubin_fixed_00002-color', 'BYTE_COLOR', 'CORNER')
_ca.data.foreach_set('color', [0.0999, 0.0999, 0.0999, 1.0, 0.0999, 0.0999, 0.0999, 1.0, 0.1878, 0.1878, 0.1878, 1.0, 0.0999, 0.0999, 0.0999, 1.0, 0.1878, 0.1878, 0.1878, 1.0, 0.1878, 0.1878, 0.1878, 1.0, 0.0999, 0.0999, 0.0999, 1.0, 0.2086, 0.2086, 0.2086, 1.0, 0.0999, 0.0999, 0.0999, 1.0, 0.2086, 0.2086, 0.2086, 1.0, 0.1683, 0.1683, 0.1683, 1.0, 0.0999, 0.0999, 0.0999, 1.0, 0.7913, 0.7913, 0.7913, 1.0, 0.0999, 0.0999, 0.0999, 1.0, 0.7913, 0.7913, 0.7913, 1.0, 0.0999, 0.0999, 0.0999, 1.0, 0.0999, 0.0999, 0.0999, 1.0, 0.7913, 0.7913, 0.7913, 1.0, 0.0999, 0.0999, 0.0999, 1.0, 0.0999, 0.0999, 0.0999, 1.0, 0.0999, 0.0999, 0.0999, 1.0, 0.0999, 0.0999, 0.0999, 1.0, 0.0999, 0.0999, 0.0999, 1.0, 0.0999, 0.0999, 0.0999, 1.0, 0.0999, 0.0999, 0.0999, 1.0, 0.0999, 0.0999, 0.0999, 1.0, 0.7913, 0.7913, 0.7913, 1.0, 0.0999, 0.0999, 0.0999, 1.0, 0.7913, 0.7913, 0.7913, 1.0, 0.7913, 0.7913, 0.7913, 1.0, 0.227, 0.227, 0.227, 1.0, 0.2195, 0.2195, 0.2195, 1.0, 0.2086, 0.2086, 0.2086, 1.0, 0.2195, 0.2195, 0.2195, 1.0, 0.2086, 0.2086, 0.2086, 1.0, 0.2086, 0.2086, 0.2086, 1.0, 0.6795, 0.6795, 0.6795, 1.0, 0.7913, 0.7913, 0.7913, 1.0, 0.7913, 0.7913, 0.7913, 1.0, 0.7913, 0.7913, 0.7913, 1.0, 0.7913, 0.7913, 0.7913, 1.0, 0.7913, 0.7913, 0.7913, 1.0, 0.2423, 0.2423, 0.2423, 1.0, 0.2462, 0.2462, 0.2462, 1.0, 0.227, 0.227, 0.227, 1.0, 0.2462, 0.2462, 0.2462, 1.0, 0.2502, 0.2502, 0.2502, 1.0, 0.227, 0.227, 0.227, 1.0, 0.2016, 0.2016, 0.2016, 1.0, 0.162, 0.162, 0.162, 1.0, 0.2016, 0.2016, 0.2016, 1.0, 0.162, 0.162, 0.162, 1.0, 0.1946, 0.1946, 0.1946, 1.0, 0.2016, 0.2016, 0.2016, 1.0, 0.2195, 0.2195, 0.2195, 1.0, 0.2195, 0.2195, 0.2195, 1.0, 0.0999, 0.0999, 0.0999, 1.0, 0.2195, 0.2195, 0.2195, 1.0, 0.2423, 0.2423, 0.2423, 1.0, 0.0999, 0.0999, 0.0999, 1.0, 0.1812, 0.1812, 0.1812, 1.0, 0.1022, 0.1022, 0.1022, 1.0, 0.0999, 0.0999, 0.0999, 1.0, 0.1022, 0.1022, 0.1022, 1.0, 0.1559, 0.1559, 0.1559, 1.0, 0.0999, 0.0999, 0.0999, 1.0, 0.7913, 0.7913, 0.7913, 1.0, 0.7913, 0.7913, 0.7913, 1.0, 0.0999, 0.0999, 0.0999, 1.0, 0.7913, 0.7913, 0.7913, 1.0, 0.7913, 0.7913, 0.7913, 1.0, 0.0999, 0.0999, 0.0999, 1.0, 0.7835, 0.7835, 0.7835, 1.0, 0.3325, 0.3325, 0.3325, 1.0, 0.7913, 0.7913, 0.7913, 1.0, 0.3325, 0.3325, 0.3325, 1.0, 0.7913, 0.7913, 0.7913, 1.0, 0.7913, 0.7913, 0.7913, 1.0, 0.227, 0.227, 0.227, 1.0, 0.7157, 0.7157, 0.7157, 1.0, 0.7913, 0.7913, 0.7913, 1.0, 0.7157, 0.7157, 0.7157, 1.0, 0.7913, 0.7913, 0.7913, 1.0, 0.7913, 0.7913, 0.7913, 1.0, 0.0999, 0.0999, 0.0999, 1.0, 0.0999, 0.0999, 0.0999, 1.0, 0.1946, 0.1946, 0.1946, 1.0, 0.0999, 0.0999, 0.0999, 1.0, 0.1812, 0.1812, 0.1812, 1.0, 0.1946, 0.1946, 0.1946, 1.0, 0.2016, 0.2016, 0.2016, 1.0, 0.1946, 0.1946, 0.1946, 1.0, 0.2086, 0.2086, 0.2086, 1.0, 0.1946, 0.1946, 0.1946, 1.0, 0.1946, 0.1946, 0.1946, 1.0, 0.2086, 0.2086, 0.2086, 1.0, 0.1221, 0.1221, 0.1221, 1.0, 0.0999, 0.0999, 0.0999, 1.0, 0.1441, 0.1441, 0.1441, 1.0, 0.0999, 0.0999, 0.0999, 1.0, 0.0999, 0.0999, 0.0999, 1.0, 0.1441, 0.1441, 0.1441, 1.0, 0.227, 0.227, 0.227, 1.0, 0.2346, 0.2346, 0.2346, 1.0, 0.227, 0.227, 0.227, 1.0, 0.2346, 0.2346, 0.2346, 1.0, 0.2502, 0.2502, 0.2502, 1.0, 0.227, 0.227, 0.227, 1.0, 0.3185, 0.3185, 0.3185, 1.0, 0.3185, 0.3185, 0.3185, 1.0, 0.3185, 0.3185, 0.3185, 1.0, 0.3185, 0.3185, 0.3185, 1.0, 0.3185, 0.3185, 0.3185, 1.0, 0.3185, 0.3185, 0.3185, 1.0, 0.3185, 0.3185, 0.3185, 1.0, 0.3185, 0.3185, 0.3185, 1.0, 0.3185, 0.3185, 0.3185, 1.0, 0.3185, 0.3185, 0.3185, 1.0, 0.3185, 0.3185, 0.3185, 1.0, 0.3185, 0.3185, 0.3185, 1.0, 0.3185, 0.3185, 0.3185, 1.0, 0.3185, 0.3185, 0.3185, 1.0, 0.3185, 0.3185, 0.3185, 1.0, 0.3185, 0.3185, 0.3185, 1.0, 0.3185, 0.3185, 0.3185, 1.0, 0.3185, 0.3185, 0.3185, 1.0, 0.3185, 0.3185, 0.3185, 1.0, 0.3185, 0.3185, 0.3185, 1.0, 0.3185, 0.3185, 0.3185, 1.0, 0.3185, 0.3185, 0.3185, 1.0, 0.3185, 0.3185, 0.3185, 1.0, 0.3185, 0.3185, 0.3185, 1.0, 0.3185, 0.3185, 0.3185, 1.0, 0.3185, 0.3185, 0.3185, 1.0, 0.3185, 0.3185, 0.3185, 1.0, 0.3185, 0.3185, 0.3185, 1.0, 0.3185, 0.3185, 0.3185, 1.0, 0.3185, 0.3185, 0.3185, 1.0, 0.3185, 0.3185, 0.3185, 1.0, 0.3185, 0.3185, 0.3185, 1.0, 0.3185, 0.3185, 0.3185, 1.0, 0.3185, 0.3185, 0.3185, 1.0, 0.3185, 0.3185, 0.3185, 1.0, 0.3185, 0.3185, 0.3185, 1.0, 0.3185, 0.3185, 0.3185, 1.0, 0.3185, 0.3185, 0.3185, 1.0, 0.3185, 0.3185, 0.3185, 1.0, 0.3185, 0.3185, 0.3185, 1.0, 0.3185, 0.3185, 0.3185, 1.0, 0.3185, 0.3185, 0.3185, 1.0, 0.3185, 0.3185, 0.3185, 1.0, 0.3185, 0.3185, 0.3185, 1.0, 0.3185, 0.3185, 0.3185, 1.0, 0.3185, 0.3185, 0.3185, 1.0, 0.3185, 0.3185, 0.3185, 1.0, 0.3185, 0.3185, 0.3185, 1.0, 0.7084, 0.7084, 0.7084, 1.0, 0.6795, 0.6795, 0.6795, 1.0, 0.0999, 0.0999, 0.0999, 1.0, 0.6795, 0.6795, 0.6795, 1.0, 0.1878, 0.1878, 0.1878, 1.0, 0.0999, 0.0999, 0.0999, 1.0, 0.6514, 0.6514, 0.6514, 1.0, 0.4621, 0.4621, 0.4621, 1.0, 0.624, 0.624, 0.624, 1.0, 0.4621, 0.4621, 0.4621, 1.0, 0.0999, 0.0999, 0.0999, 1.0, 0.6654, 0.6654, 0.6654, 1.0, 0.4621, 0.4621, 0.4621, 1.0, 0.6654, 0.6654, 0.6654, 1.0, 0.624, 0.624, 0.624, 1.0, 0.0999, 0.0999, 0.0999, 1.0, 0.0999, 0.0999, 0.0999, 1.0, 0.6654, 0.6654, 0.6654, 1.0, 0.0999, 0.0999, 0.0999, 1.0, 0.0999, 0.0999, 0.0999, 1.0, 0.0999, 0.0999, 0.0999, 1.0, 0.0999, 0.0999, 0.0999, 1.0, 0.2086, 0.2086, 0.2086, 1.0, 0.6654, 0.6654, 0.6654, 1.0, 0.0999, 0.0999, 0.0999, 1.0, 0.6654, 0.6654, 0.6654, 1.0, 0.0999, 0.0999, 0.0999, 1.0, 0.2086, 0.2086, 0.2086, 1.0, 0.7682, 0.7682, 0.7682, 1.0, 0.6654, 0.6654, 0.6654, 1.0, 0.7084, 0.7084, 0.7084, 1.0, 0.0999, 0.0999, 0.0999, 1.0, 0.4621, 0.4621, 0.4621, 1.0, 0.0999, 0.0999, 0.0999, 1.0, 0.0999, 0.0999, 0.0999, 1.0, 0.4621, 0.4621, 0.4621, 1.0, 0.4621, 0.4621, 0.4621, 1.0, 0.0999, 0.0999, 0.0999, 1.0, 0.0999, 0.0999, 0.0999, 1.0, 0.0999, 0.0999, 0.0999, 1.0, 0.0999, 0.0999, 0.0999, 1.0, 0.0999, 0.0999, 0.0999, 1.0, 0.7835, 0.7835, 0.7835, 1.0, 0.7231, 0.7231, 0.7231, 1.0, 0.0999, 0.0999, 0.0999, 1.0, 0.7231, 0.7231, 0.7231, 1.0, 0.1946, 0.1946, 0.1946, 1.0, 0.0999, 0.0999, 0.0999, 1.0, 0.5841, 0.5841, 0.5841, 1.0, 0.6105, 0.6105, 0.6105, 1.0, 0.5972, 0.5972, 0.5972, 1.0, 0.6105, 0.6105, 0.6105, 1.0, 0.0999, 0.0999, 0.0999, 1.0, 0.5089, 0.5089, 0.5089, 1.0, 0.6105, 0.6105, 0.6105, 1.0, 0.5089, 0.5089, 0.5089, 1.0, 0.5972, 0.5972, 0.5972, 1.0, 0.0999, 0.0999, 0.0999, 1.0, 0.0999, 0.0999, 0.0999, 1.0, 0.5089, 0.5089, 0.5089, 1.0, 0.0999, 0.0999, 0.0999, 1.0, 0.0999, 0.0999, 0.0999, 1.0, 0.0999, 0.0999, 0.0999, 1.0, 0.0999, 0.0999, 0.0999, 1.0, 0.0999, 0.0999, 0.0999, 1.0, 0.5089, 0.5089, 0.5089, 1.0, 0.0999, 0.0999, 0.0999, 1.0, 0.2016, 0.2016, 0.2016, 1.0, 0.7682, 0.7682, 0.7682, 1.0, 0.0999, 0.0999, 0.0999, 1.0, 0.7682, 0.7682, 0.7682, 1.0, 0.5089, 0.5089, 0.5089, 1.0, 0.0999, 0.0999, 0.0999, 1.0, 0.0999, 0.0999, 0.0999, 1.0, 0.7682, 0.7682, 0.7682, 1.0, 0.0999, 0.0999, 0.0999, 1.0, 0.0999, 0.0999, 0.0999, 1.0, 0.0999, 0.0999, 0.0999, 1.0, 0.0999, 0.0999, 0.0999, 1.0, 0.0999, 0.0999, 0.0999, 1.0, 0.6105, 0.6105, 0.6105, 1.0, 0.0999, 0.0999, 0.0999, 1.0, 0.6105, 0.6105, 0.6105, 1.0, 0.7682, 0.7682, 0.7682, 1.0, 0.7913, 0.7913, 0.7913, 1.0, 0.7913, 0.7913, 0.7913, 1.0, 0.5333, 0.5333, 0.5333, 1.0, 0.7913, 0.7913, 0.7913, 1.0, 0.4851, 0.4851, 0.4851, 1.0, 0.5333, 0.5333, 0.5333, 1.0, 0.7913, 0.7913, 0.7913, 1.0, 0.7913, 0.7913, 0.7913, 1.0, 0.4851, 0.4851, 0.4851, 1.0, 0.7913, 0.7913, 0.7913, 1.0, 0.7913, 0.7913, 0.7913, 1.0, 0.7913, 0.7913, 0.7913, 1.0, 0.4851, 0.4851, 0.4851, 1.0, 0.7913, 0.7913, 0.7913, 1.0, 0.2195, 0.2195, 0.2195, 1.0, 0.4851, 0.4851, 0.4851, 1.0, 0.7913, 0.7913, 0.7913, 1.0, 0.7913, 0.7913, 0.7913, 1.0, 0.7913, 0.7913, 0.7913, 1.0, 0.4969, 0.4969, 0.4969, 1.0, 0.2195, 0.2195, 0.2195, 1.0, 0.7913, 0.7913, 0.7913, 1.0, 0.7913, 0.7913, 0.7913, 1.0, 0.4969, 0.4969, 0.4969, 1.0, 0.4969, 0.4969, 0.4969, 1.0, 0.7913, 0.7913, 0.7913, 1.0, 0.7913, 0.7913, 0.7913, 1.0, 0.7913, 0.7913, 0.7913, 1.0, 0.7913, 0.7913, 0.7913, 1.0, 0.7913, 0.7913, 0.7913, 1.0, 0.7913, 0.7913, 0.7913, 1.0, 0.7913, 0.7913, 0.7913, 1.0, 0.7913, 0.7913, 0.7913, 1.0, 0.7913, 0.7913, 0.7913, 1.0, 0.7913, 0.7913, 0.7913, 1.0, 0.7913, 0.7913, 0.7913, 1.0, 0.7913, 0.7913, 0.7913, 1.0, 0.7913, 0.7913, 0.7913, 1.0, 0.7913, 0.7913, 0.7913, 1.0, 0.7913, 0.7913, 0.7913, 1.0, 0.7913, 0.7913, 0.7913, 1.0, 0.7913, 0.7913, 0.7913, 1.0, 0.7913, 0.7913, 0.7913, 1.0, 0.7913, 0.7913, 0.7913, 1.0, 0.7913, 0.7913, 0.7913, 1.0, 0.7913, 0.7913, 0.7913, 1.0, 0.7913, 0.7913, 0.7913, 1.0, 0.7913, 0.7913, 0.7913, 1.0, 0.7913, 0.7913, 0.7913, 1.0, 0.227, 0.227, 0.227, 1.0, 0.7913, 0.7913, 0.7913, 1.0, 0.227, 0.227, 0.227, 1.0, 0.4735, 0.4735, 0.4735, 1.0, 0.7913, 0.7913, 0.7913, 1.0, 0.227, 0.227, 0.227, 1.0, 0.7913, 0.7913, 0.7913, 1.0, 0.7913, 0.7913, 0.7913, 1.0, 0.227, 0.227, 0.227, 1.0, 0.6376, 0.6376, 0.6376, 1.0, 0.4735, 0.4735, 0.4735, 1.0, 0.4735, 0.4735, 0.4735, 1.0, 0.6376, 0.6376, 0.6376, 1.0, 0.624, 0.624, 0.624, 1.0, 0.6376, 0.6376, 0.6376, 1.0, 0.6654, 0.6654, 0.6654, 1.0, 0.624, 0.624, 0.624, 1.0, 0.624, 0.624, 0.624, 1.0, 0.6654, 0.6654, 0.6654, 1.0, 0.7913, 0.7913, 0.7913, 1.0, 0.6654, 0.6654, 0.6654, 1.0, 0.7913, 0.7913, 0.7913, 1.0, 0.7913, 0.7913, 0.7913, 1.0, 0.7529, 0.7529, 0.7529, 1.0, 0.6654, 0.6654, 0.6654, 1.0, 0.7454, 0.7454, 0.7454, 1.0, 0.6654, 0.6654, 0.6654, 1.0, 0.5972, 0.5972, 0.5972, 1.0, 0.2195, 0.2195, 0.2195, 1.0, 0.6654, 0.6654, 0.6654, 1.0, 0.2195, 0.2195, 0.2195, 1.0, 0.4969, 0.4969, 0.4969, 1.0, 0.6654, 0.6654, 0.6654, 1.0, 0.4969, 0.4969, 0.4969, 1.0, 0.7454, 0.7454, 0.7454, 1.0, 0.5972, 0.5972, 0.5972, 1.0, 0.227, 0.227, 0.227, 1.0, 0.4179, 0.4179, 0.4179, 1.0, 0.5972, 0.5972, 0.5972, 1.0, 0.4179, 0.4179, 0.4179, 1.0, 0.2195, 0.2195, 0.2195, 1.0, 0.227, 0.227, 0.227, 1.0, 0.7084, 0.7084, 0.7084, 1.0, 0.5333, 0.5333, 0.5333, 1.0, 0.227, 0.227, 0.227, 1.0, 0.5333, 0.5333, 0.5333, 1.0, 0.4179, 0.4179, 0.4179, 1.0, 0.7084, 0.7084, 0.7084, 1.0, 0.6795, 0.6795, 0.6795, 1.0, 0.5333, 0.5333, 0.5333, 1.0, 0.2195, 0.2195, 0.2195, 1.0, 0.4179, 0.4179, 0.4179, 1.0, 0.4851, 0.4851, 0.4851, 1.0, 0.4179, 0.4179, 0.4179, 1.0, 0.5333, 0.5333, 0.5333, 1.0, 0.4851, 0.4851, 0.4851, 1.0, 0.7529, 0.7529, 0.7529, 1.0, 0.6376, 0.6376, 0.6376, 1.0, 0.7231, 0.7231, 0.7231, 1.0, 0.6376, 0.6376, 0.6376, 1.0, 0.624, 0.624, 0.624, 1.0, 0.7231, 0.7231, 0.7231, 1.0, 0.6376, 0.6376, 0.6376, 1.0, 0.4397, 0.4397, 0.4397, 1.0, 0.624, 0.624, 0.624, 1.0, 0.624, 0.624, 0.624, 1.0, 0.4397, 0.4397, 0.4397, 1.0, 0.4735, 0.4735, 0.4735, 1.0, 0.4397, 0.4397, 0.4397, 1.0, 0.7913, 0.7913, 0.7913, 1.0, 0.4735, 0.4735, 0.4735, 1.0, 0.4735, 0.4735, 0.4735, 1.0, 0.7913, 0.7913, 0.7913, 1.0, 0.7913, 0.7913, 0.7913, 1.0, 0.227, 0.227, 0.227, 1.0, 0.5972, 0.5972, 0.5972, 1.0, 0.6376, 0.6376, 0.6376, 1.0, 0.7454, 0.7454, 0.7454, 1.0, 0.4969, 0.4969, 0.4969, 1.0, 0.7913, 0.7913, 0.7913, 1.0, 0.5972, 0.5972, 0.5972, 1.0, 0.6654, 0.6654, 0.6654, 1.0, 0.6376, 0.6376, 0.6376, 1.0, 0.7913, 0.7913, 0.7913, 1.0, 0.0999, 0.0999, 0.0999, 1.0, 0.7913, 0.7913, 0.7913, 1.0, 0.0999, 0.0999, 0.0999, 1.0, 0.0999, 0.0999, 0.0999, 1.0, 0.7913, 0.7913, 0.7913, 1.0, 0.7913, 0.7913, 0.7913, 1.0, 0.0999, 0.0999, 0.0999, 1.0, 0.7913, 0.7913, 0.7913, 1.0, 0.0999, 0.0999, 0.0999, 1.0, 0.0999, 0.0999, 0.0999, 1.0, 0.7913, 0.7913, 0.7913, 1.0, 0.7913, 0.7913, 0.7913, 1.0, 0.7913, 0.7913, 0.7913, 1.0, 0.0999, 0.0999, 0.0999, 1.0, 0.7913, 0.7913, 0.7913, 1.0, 0.0999, 0.0999, 0.0999, 1.0, 0.0999, 0.0999, 0.0999, 1.0, 0.7913, 0.7913, 0.7913, 1.0, 0.0999, 0.0999, 0.0999, 1.0, 0.7913, 0.7913, 0.7913, 1.0, 0.0999, 0.0999, 0.0999, 1.0, 0.0999, 0.0999, 0.0999, 1.0, 0.7913, 0.7913, 0.7913, 1.0, 0.0999, 0.0999, 0.0999, 1.0, 0.0999, 0.0999, 0.0999, 1.0, 0.1845, 0.1845, 0.1845, 1.0, 0.0999, 0.0999, 0.0999, 1.0, 0.7913, 0.7913, 0.7913, 1.0, 0.1845, 0.1845, 0.1845, 1.0, 0.1845, 0.1845, 0.1845, 1.0, 0.7913, 0.7913, 0.7913, 1.0, 0.7913, 0.7913, 0.7913, 1.0, 0.7913, 0.7913, 0.7913, 1.0, 0.7913, 0.7913, 0.7913, 1.0, 0.7913, 0.7913, 0.7913, 1.0, 0.0999, 0.0999, 0.0999, 1.0, 0.7913, 0.7913, 0.7913, 1.0, 0.0999, 0.0999, 0.0999, 1.0, 0.7913, 0.7913, 0.7913, 1.0, 0.7913, 0.7913, 0.7913, 1.0, 0.7913, 0.7913, 0.7913, 1.0, 0.7913, 0.7913, 0.7913, 1.0, 0.7913, 0.7913, 0.7913, 1.0, 0.0999, 0.0999, 0.0999, 1.0, 0.7913, 0.7913, 0.7913, 1.0, 0.7913, 0.7913, 0.7913, 1.0, 0.7913, 0.7913, 0.7913, 1.0, 0.0999, 0.0999, 0.0999, 1.0, 0.0999, 0.0999, 0.0999, 1.0, 0.7913, 0.7913, 0.7913, 1.0, 0.0999, 0.0999, 0.0999, 1.0, 0.7835, 0.7835, 0.7835, 1.0, 0.7913, 0.7913, 0.7913, 1.0, 0.7913, 0.7913, 0.7913, 1.0, 0.7835, 0.7835, 0.7835, 1.0, 0.7913, 0.7913, 0.7913, 1.0, 0.7835, 0.7835, 0.7835, 1.0, 0.7913, 0.7913, 0.7913, 1.0, 0.7913, 0.7913, 0.7913, 1.0, 0.7913, 0.7913, 0.7913, 1.0, 0.7913, 0.7913, 0.7913, 1.0, 0.7913, 0.7913, 0.7913, 1.0, 0.7913, 0.7913, 0.7913, 1.0, 0.7913, 0.7913, 0.7913, 1.0, 0.7913, 0.7913, 0.7913, 1.0, 0.7913, 0.7913, 0.7913, 1.0, 0.7913, 0.7913, 0.7913, 1.0, 0.0999, 0.0999, 0.0999, 1.0, 0.7913, 0.7913, 0.7913, 1.0, 0.0999, 0.0999, 0.0999, 1.0, 0.0999, 0.0999, 0.0999, 1.0])
me_polysurface2441__mt_cmntex_wood_hatenopillar_a.materials.append(mat_mt_cmntex_wood_hatenopillar_a)
me_polysurface2441__mt_cmntex_wood_hatenopillar_a.update()
me_polysurface2441__mt_cmntex_wood_hatenopillar_a.normals_split_custom_set([tuple(v) for v in zip(*[iter([-0.9996, -0.02544, -0.009794, -0.9996, -0.02544, -0.009794, -0.9996, -0.02544, -0.009793, -0.9996, -0.02541, -0.009769, -0.9996, -0.02541, -0.009767, -0.9996, -0.02541, -0.009767, 0.9994, -0.03324, 0.007831, 0.9994, -0.03324, 0.007829, 0.9994, -0.03324, 0.00783, 0.9996, -0.01145, 0.02456, 0.9996, -0.01149, 0.02462, 0.9996, -0.0115, 0.02462, 0.04876, 0.004345, -0.9988, 0.04886, 0.004195, -0.9988, 0.04869, 0.004454, -0.9988, 0.02768, -0.01193, -0.9995, 0.02758, -0.0118, -0.9995, 0.02749, -0.0117, -0.9996, -0.0372, 0.9988, -0.0333, -0.0372, 0.9988, -0.0333, -0.0372, 0.9988, -0.0333, -0.03722, 0.9988, -0.03329, -0.03722, 0.9988, -0.03329, -0.03722, 0.9988, -0.03329, 0.001986, -0.009764, 1.0, 0.001986, -0.009764, 1.0, 0.001986, -0.009763, 1.0, 0.001923, -0.009809, 1.0, 0.001923, -0.009809, 1.0, 0.001923, -0.00981, 1.0, -0.005905, -0.9998, 0.01698, -0.005861, -0.9998, 0.01685, -0.00583, -0.9998, 0.01676, -0.02462, -0.9997, 0.005848, -0.0246, -0.9997, 0.005834, -0.02466, -0.9997, 0.005874, -0.06652, -0.005859, -0.9978, -0.02346, -0.03715, -0.999, 0.009067, -0.7261, -0.6875, -0.02346, -0.03715, -0.999, 0.05189, -0.7302, -0.6812, 0.009067, -0.7261, -0.6875, 0.05189, -0.7302, -0.6812, 0.005827, -0.9999, 0.0137, 0.009067, -0.7261, -0.6875, 0.005827, -0.9999, 0.0137, -0.01759, -0.9995, 0.02542, 0.009067, -0.7261, -0.6875, -0.9998, 0.009754, 0.01564, -0.9998, 0.009755, 0.01564, -0.9998, 0.009755, 0.01564, -0.9998, 0.009784, 0.01565, -0.9998, 0.009784, 0.01565, -0.9998, 0.009784, 0.01565, 0.9994, 0.03325, 0.01173, 0.9994, 0.03325, 0.01173, 0.9994, 0.03325, 0.01173, 0.9994, 0.03324, 0.01174, 0.9994, 0.03324, 0.01174, 0.9994, 0.03324, 0.01174, -0.009799, 1.0, 7.564e-06, -0.009799, 1.0, 9.284e-06, -0.0098, 1.0, 6.97e-06, -0.009801, 1.0, 6.456e-06, -0.009799, 1.0, 9.071e-06, -0.0098, 1.0, 7.185e-06, -0.009783, -0.02543, 0.9996, -0.009783, -0.02543, 0.9996, -0.009783, -0.02543, 0.9996, -0.009798, -0.02542, 0.9996, -0.009799, -0.02542, 0.9996, -0.009799, -0.02542, 0.9996, 0.06652, 0.04898, 0.9966, 0.02543, 0.01954, 0.9995, 0.003937, 0.005871, 1.0, 0.02543, 0.01954, 0.9995, -0.03917, -0.02156, 0.999, 0.003937, 0.005871, 1.0, -0.005979, 0.03714, -0.9993, 0.02157, 0.01754, -0.9996, 0.03519, 0.007852, -0.9993, 0.02157, 0.01754, -0.9996, 0.06446, -0.01558, -0.9978, 0.03519, 0.007852, -0.9993, -0.9998, 0.02153, 0.005833, -0.9998, 0.02153, 0.005833, -0.9998, 0.02153, 0.005833, -0.9998, 0.02151, 0.005905, -0.9998, 0.02151, 0.005905, -0.9998, 0.02151, 0.005905, 0.9994, -0.03325, 2.029e-06, 0.9994, -0.03325, 2.592e-06, 0.9994, -0.03325, 2.046e-06, 0.9994, -0.03326, 5.085e-06, 0.9994, -0.03326, 5.542e-06, 0.9994, -0.03326, 6.506e-06, 0.02739, 0.9994, -0.02152, 0.02739, 0.9994, -0.02152, 0.02739, 0.9994, -0.02152, 0.02737, 0.9994, -0.02151, 0.02737, 0.9994, -0.02151, 0.02737, 0.9994, -0.02151, -0.01176, -0.9999, 0.007819, -0.01176, -0.9999, 0.007817, -0.01176, -0.9999, 0.007816, -0.01175, -0.9999, 0.007821, -0.01175, -0.9999, 0.007821, -0.01175, -0.9999, 0.007825, -0.709, 0.7051, 0.01565, -0.709, 0.7051, 0.01565, -0.709, 0.7051, 0.01565, -0.709, 0.7051, 0.01565, -0.709, 0.7051, 0.01565, -0.709, 0.7051, 0.01565, 0.7076, -0.7057, 0.03517, 0.7076, -0.7057, 0.03517, 0.7076, -0.7057, 0.03517, 0.7076, -0.7057, 0.03518, 0.7076, -0.7057, 0.03518, 0.7076, -0.7057, 0.03518, -0.005877, 0.007837, 1.0, -0.005877, 0.007837, 1.0, -0.005877, 0.007837, 1.0, -0.005881, 0.00784, 1.0, -0.005882, 0.00784, 1.0, -0.005882, 0.00784, 1.0, 0.02933, -0.02932, -0.9991, 0.02933, -0.02932, -0.9991, 0.02933, -0.02932, -0.9991, 0.02932, -0.02932, -0.9991, 0.02932, -0.02932, -0.9991, 0.02932, -0.02932, -0.9991, 0.7042, 0.71, -2.966e-06, 0.7042, 0.71, -2.548e-06, 0.7042, 0.71, -3.047e-06, 0.7042, 0.71, -1.543e-05, 0.7042, 0.71, -1.515e-05, 0.7042, 0.71, -1.496e-05, -0.7061, -0.7081, 0.003924, -0.7061, -0.7081, 0.003924, -0.7061, -0.7081, 0.003924, -0.7061, -0.7081, 0.003911, -0.7061, -0.7081, 0.003911, -0.7061, -0.7081, 0.003911, 0.02743, 0.03527, -0.999, 0.02743, 0.03527, -0.999, 0.02743, 0.03527, -0.999, 0.02743, 0.03526, -0.999, 0.02743, 0.03526, -0.999, 0.02743, 0.03526, -0.999, -0.04698, -0.04307, 0.998, -0.04698, -0.04307, 0.998, -0.04698, -0.04307, 0.998, -0.04695, -0.04304, 0.998, -0.04696, -0.04304, 0.998, -0.04696, -0.04304, 0.998, -0.1996, -0.9798, 0.008923, -0.1943, -0.7938, 0.5763, -0.8498, -0.5267, 0.02154, -0.1943, -0.7938, 0.5763, -0.6089, -0.3317, 0.7205, -0.8498, -0.5267, 0.02154, -0.1996, -0.9798, 0.008923, 0.453, -0.7954, -0.4028, -0.1943, -0.7938, 0.5763, 0.453, -0.7954, -0.4028, -0.005386, -0.5568, -0.8306, 0.351, -0.5901, 0.7271, 0.453, -0.7954, -0.4028, 0.351, -0.5901, 0.7271, -0.1943, -0.7938, 0.5763, -0.005386, -0.5568, -0.8306, 0.004374, -0.7999, 0.6001, 0.351, -0.5901, 0.7271, 1.135e-06, 0.01956, 0.9998, -0.009782, 0.02152, 0.9997, 0.004374, -0.7999, 0.6001, -0.009782, 0.02152, 0.9997, -0.6089, -0.3317, 0.7205, 0.351, -0.5901, 0.7271, -0.009782, 0.02152, 0.9997, 0.351, -0.5901, 0.7271, 0.004374, -0.7999, 0.6001, -0.6089, -0.3317, 0.7205, -0.1943, -0.7938, 0.5763, 0.351, -0.5901, 0.7271, 0.01174, -0.01955, -0.9997, 0.01174, -0.01955, -0.9997, 0.009762, -0.02155, -0.9997, 0.01173, -0.01955, -0.9997, 0.00975, -0.01954, -0.9998, 0.009788, -0.02152, -0.9997, 0.453, -0.7954, -0.4028, 0.009772, -0.01956, -0.9998, -0.005386, -0.5568, -0.8306, 0.009772, -0.01956, -0.9998, 0.0, 0.0, -1.0, -0.005386, -0.5568, -0.8306, 0.1468, -0.9868, 0.06881, 0.243, -0.9692, 0.03904, 0.8353, -0.5477, 0.04894, 0.243, -0.9692, 0.03904, 0.8587, -0.5125, -1.528e-08, 0.8353, -0.5477, 0.04894, 0.1468, -0.9868, 0.06881, -0.4973, -0.8673, 0.02349, 0.243, -0.9692, 0.03904, -0.4973, -0.8673, 0.02349, 0.004374, -0.7999, 0.6001, -0.4018, -0.7752, -0.4874, -0.4973, -0.8673, 0.02349, -0.4018, -0.7752, -0.4874, 0.243, -0.9692, 0.03904, 0.004374, -0.7999, 0.6001, -0.005386, -0.5568, -0.8306, -0.4018, -0.7752, -0.4874, -0.005386, -0.5568, -0.8306, 0.0, 0.0, -1.0, 0.003919, 0.01372, -0.9999, -0.005386, -0.5568, -0.8306, 0.003919, 0.01372, -0.9999, -0.4018, -0.7752, -0.4874, 0.00391, 0.01369, -0.9999, 0.003901, 0.01564, -0.9999, 0.003901, 0.01564, -0.9999, 0.003932, 0.01371, -0.9999, 0.003906, 0.01565, -0.9999, 0.003902, 0.01173, -0.9999, 0.003905, -0.001965, 1.0, 0.001945, -1.753e-05, 1.0, 0.003905, -0.001966, 1.0, 0.001965, 1.038e-07, 1.0, 0.0, 0.0, 1.0, 8.77e-08, 0.001965, 1.0, 0.001956, 2.658e-05, 1.0, -1.43e-06, 0.001948, 1.0, 0.001956, 0.003911, 1.0, 0.001963, 5.497e-06, 1.0, 0.001975, 0.00392, 1.0, 0.003904, -0.001966, 1.0, 0.6876, 0.01372, -0.7259, 0.8568, -0.2048, -0.4732, -0.007227, 0.6141, -0.7892, 0.8568, -0.2048, -0.4732, -0.01497, 0.727, -0.6865, -0.007227, 0.6141, -0.7892, -1.235e-06, 0.009808, -1.0, -1.034e-06, 0.009808, -1.0, -1.021e-06, 0.009808, -1.0, -5.749e-06, 0.009805, -1.0, -5.592e-06, 0.009806, -1.0, -6.125e-06, 0.009805, -1.0, 5.29e-06, 0.009788, -1.0, 5.56e-06, 0.009788, -1.0, 5.586e-06, 0.009788, -1.0, 1.248e-06, 0.009774, -1.0, 5.851e-07, 0.009774, -1.0, 1.682e-06, 0.009774, -1.0, -3.09e-06, 0.009782, -1.0, -3.07e-06, 0.009782, -1.0, -3.014e-06, 0.009782, -1.0, -9.271e-06, 0.009759, -1.0, -8.764e-06, 0.009759, -1.0, -8.713e-06, 0.009759, -1.0, 1.134e-06, 0.009785, -1.0, 8.508e-07, 0.009786, -1.0, 1.3e-06, 0.009785, -1.0, -0.5701, -0.5725, 0.5892, -0.7322, 0.01574, 0.6809, -0.6911, -0.7228, 0.004424, -0.7322, 0.01574, 0.6809, -0.9998, 4.191e-06, -0.02154, -0.6911, -0.7228, 0.004424, -0.6911, -0.7228, 0.004424, -0.9998, 4.191e-06, -0.02154, -0.9998, -2.5e-06, -0.02152, 0.5504, -0.8348, 0.01388, 0.8568, -0.2048, -0.4732, 0.4158, -0.696, 0.5854, 0.8568, -0.2048, -0.4732, 0.6876, 0.01372, -0.7259, 0.7738, -0.1863, 0.6054, 0.8568, -0.2048, -0.4732, 0.7738, -0.1863, 0.6054, 0.4158, -0.696, 0.5854, 0.6876, 0.01372, -0.7259, 0.6711, 0.3366, 0.6606, 0.7738, -0.1863, 0.6054, 0.6711, 0.3366, 0.6606, -0.003866, 0.8917, 0.4526, 0.7738, -0.1863, 0.6054, -0.003866, 0.8917, 0.4526, -0.0279, -0.8751, 0.4831, 0.4158, -0.696, 0.5854, -0.003866, 0.8917, 0.4526, 0.4158, -0.696, 0.5854, 0.7738, -0.1863, 0.6054, -0.005876, -0.005874, 1.0, -0.005876, -0.005874, 1.0, -0.005876, -0.005874, 1.0, -0.00587, -0.00587, 1.0, -0.005869, -0.00587, 1.0, -0.00587, -0.00587, 1.0, -0.007425, -0.005785, 1.0, -0.007427, -0.005784, 1.0, -0.007426, -0.005784, 1.0, -0.01632, -0.9874, 0.1572, -0.005588, -0.003283, 1.0, -0.5701, -0.5725, 0.5892, -0.005588, -0.003283, 1.0, -0.7322, 0.01574, 0.6809, -0.5701, -0.5725, 0.5892, -0.005815, 0.9999, 0.01368, -0.005841, 0.9999, 0.01368, -0.005831, 0.9999, 0.01368, -0.005872, 0.9999, 0.0137, -0.005862, 0.9999, 0.01373, 0.002502, 0.9998, -0.01945, -0.005872, 0.9999, 0.0137, 0.002502, 0.9998, -0.01945, 1.588e-06, 1.0, 0.009781, -0.005872, 0.9999, 0.0137, 1.588e-06, 1.0, 0.009781, -0.005867, 0.9999, 0.01372, -0.005862, 0.9999, 0.01373, -0.003866, 0.8917, 0.4526, -0.005122, 0.9522, -0.3055, -0.005862, 0.9999, 0.01373, -0.005122, 0.9522, -0.3055, 0.002502, 0.9998, -0.01945, -0.003866, 0.8917, 0.4526, 0.6711, 0.3366, 0.6606, -0.007227, 0.6141, -0.7892, -0.003866, 0.8917, 0.4526, -0.007227, 0.6141, -0.7892, -0.005122, 0.9522, -0.3055, -0.005865, 0.9999, 0.01369, -0.005865, 0.9999, 0.01369, -0.005865, 0.9999, 0.01369, 0.002502, 0.9998, -0.01945, -0.005122, 0.9522, -0.3055, -0.01497, 0.727, -0.6865, -0.005122, 0.9522, -0.3055, -0.007227, 0.6141, -0.7892, -0.01497, 0.727, -0.6865, -0.6911, -0.7228, 0.004424, -0.001948, -1.0, 0.001964, -0.5701, -0.5725, 0.5892, -0.001948, -1.0, 0.001964, -0.01632, -0.9874, 0.1572, -0.5701, -0.5725, 0.5892, -0.001948, -1.0, 0.001964, -0.02738, -0.9994, 0.02151, -0.01632, -0.9874, 0.1572, -0.01632, -0.9874, 0.1572, -0.02738, -0.9994, 0.02151, -0.0279, -0.8751, 0.4831, -0.02738, -0.9994, 0.02151, 0.5504, -0.8348, 0.01388, -0.0279, -0.8751, 0.4831, -0.0279, -0.8751, 0.4831, 0.5504, -0.8348, 0.01388, 0.4158, -0.696, 0.5854, -0.05089, 0.5367, 0.8423, -0.05089, 0.5367, 0.8423, -0.05089, 0.5367, 0.8423, -0.05872, 0.7927, -0.6068, -0.05872, 0.7927, -0.6068, -0.05872, 0.7927, -0.6068, 0.03979, 0.5455, 0.8371, 0.03979, 0.5455, 0.8371, 0.03979, 0.5455, 0.8371, -0.9999, 0.007827, 0.01369, -0.9999, 0.007831, 0.01369, -0.9999, 0.007824, 0.01369, -0.9999, 0.007831, 0.0137, -0.9999, 0.007824, 0.0137, -0.9999, 0.007825, 0.0137, 0.9998, 0.001958, -0.01955, 0.9998, 0.001957, -0.01955, 0.9998, 0.001958, -0.01955, 0.9998, 0.001958, -0.01956, 0.9998, 0.001956, -0.01956, 0.9998, 0.001958, -0.01956, -0.003932, 0.005872, -1.0, -0.003932, 0.005872, -1.0, -0.003932, 0.005869, -1.0, -0.003909, 0.005866, -1.0, -0.003909, 0.00587, -1.0, -0.003909, 0.005868, -1.0, -0.01564, -2.633e-06, 0.9999, -0.01564, -1.564e-06, 0.9999, -0.01564, -2.213e-06, 0.9999, -0.01568, 0.0, 0.9999, -0.01568, 3.48e-07, 0.9999, -0.01568, 5.093e-07, 0.9999, -0.7139, 0.03612, 0.6993, -0.733, 0.01867, -0.68, -0.4898, -0.04415, 0.8707, -0.733, 0.01867, -0.68, -0.3916, 0.02903, -0.9197, -0.4898, -0.04415, 0.8707, -0.9975, 0.007825, 0.07042, -0.9975, 0.007827, 0.07042, -0.9975, 0.007831, 0.07042, -0.9991, 0.006102, 0.04194, -0.9991, 0.006254, 0.04193, -0.9991, 0.006478, 0.04192, 0.6992, -0.06962, 0.7115, 0.6376, 0.04563, 0.769, 0.722, 0.03635, -0.6909, 0.6376, 0.04563, 0.769, 0.6849, -0.02249, 0.7283, 0.7502, 0.005937, -0.6612, 0.6376, 0.04563, 0.769, 0.7502, 0.005937, -0.6612, 0.722, 0.03635, -0.6909, 0.6849, -0.02249, 0.7283, 0.7107, 0.05787, -0.7011, 0.7502, 0.005937, -0.6612, 0.6992, -0.06962, 0.7115, -0.7139, 0.03612, 0.6993, 0.6376, 0.04563, 0.769, -0.7139, 0.03612, 0.6993, -0.4898, -0.04415, 0.8707, 0.6376, 0.04563, 0.769, 0.6376, 0.04563, 0.769, -0.4898, -0.04415, 0.8707, 0.6849, -0.02249, 0.7283, -0.4898, -0.04415, 0.8707, -0.09196, 0.003914, 0.9958, 0.6849, -0.02249, 0.7283, 0.7107, 0.05787, -0.7011, 0.08233, 0.002023, -0.9966, 0.7502, 0.005937, -0.6612, 0.08233, 0.002023, -0.9966, -0.3916, 0.02903, -0.9197, 0.7502, 0.005937, -0.6612, 0.7502, 0.005937, -0.6612, -0.3916, 0.02903, -0.9197, 0.722, 0.03635, -0.6909, -0.3916, 0.02903, -0.9197, -0.733, 0.01867, -0.68, 0.722, 0.03635, -0.6909])] * 3)])
arm_armature = bpy.data.armatures.new('Armature')  # bones are not reproduced

# ---- objects
ob_twnobj_village_hatenosignboard_a_02 = bpy.data.objects.new('TwnObj_Village_HatenoSignboard_A_02', arm_armature)
ob_picture__mt_cmntex_etc_hatenosignboard_a = bpy.data.objects.new('picture__Mt_CmnTex_Etc_HatenoSignboard_A', me_picture__mt_cmntex_etc_hatenosignboard_a)
ob_polysurface2435__mt_cmntex_builparts_hatenohouse_c = bpy.data.objects.new('polySurface2435__Mt_CmnTex_Builparts_HatenoHouse_C', me_polysurface2435__mt_cmntex_builparts_hatenohouse_c)
ob_polysurface2441__mt_cmntex_wood_hatenopillar_a = bpy.data.objects.new('polySurface2441__Mt_CmnTex_Wood_HatenoPillar_A', me_polysurface2441__mt_cmntex_wood_hatenopillar_a)

# ---- transforms, parenting, visibility, modifiers, constraints
ob_twnobj_village_hatenosignboard_a_02.location = (0.0, 0.0, 0.0)
ob_twnobj_village_hatenosignboard_a_02.rotation_euler = (1.571, -0.0, 0.0)
ob_picture__mt_cmntex_etc_hatenosignboard_a.parent = ob_twnobj_village_hatenosignboard_a_02
ob_picture__mt_cmntex_etc_hatenosignboard_a.location = (0.0, 0.0, 0.0)
_vg = ob_picture__mt_cmntex_etc_hatenosignboard_a.vertex_groups.new(name='Root')
_vg.add([0, 1, 2, 3, 4, 5, 6, 7, 8, 9], 1.0, 'REPLACE')
_m = ob_picture__mt_cmntex_etc_hatenosignboard_a.modifiers.new('Armature', 'ARMATURE')
_m.object = ob_twnobj_village_hatenosignboard_a_02
ob_polysurface2435__mt_cmntex_builparts_hatenohouse_c.parent = ob_twnobj_village_hatenosignboard_a_02
ob_polysurface2435__mt_cmntex_builparts_hatenohouse_c.location = (0.0, 0.0, 0.0)
_vg = ob_polysurface2435__mt_cmntex_builparts_hatenohouse_c.vertex_groups.new(name='Root')
_vg.add([0, 1, 2, 3, 4, 5, 6, 7, 8, 9, 10, 11, 12, 13, 14, 15, 16, 17, 18, 19, 20, 21, 22, 23, 24, 25, 26, 27, 28, 29, 30, 31, 32, 33, 34, 35, 36, 37, 38, 39, 40, 41, 42, 43, 44, 45, 46, 47, 48, 49, 50, 51, 52, 53, 54, 55, 56, 57, 58, 59, 60, 61, 62, 63, 64, 65, 66, 67, 68, 69, 70, 71, 72, 73, 74, 75, 76, 77, 78, 79, 80, 81, 82, 83, 84, 85, 86, 87], 1.0, 'REPLACE')
_m = ob_polysurface2435__mt_cmntex_builparts_hatenohouse_c.modifiers.new('Armature', 'ARMATURE')
_m.object = ob_twnobj_village_hatenosignboard_a_02
ob_polysurface2441__mt_cmntex_wood_hatenopillar_a.parent = ob_twnobj_village_hatenosignboard_a_02
ob_polysurface2441__mt_cmntex_wood_hatenopillar_a.location = (0.0, 0.0, 0.0)
_vg = ob_polysurface2441__mt_cmntex_wood_hatenopillar_a.vertex_groups.new(name='Root')
_vg.add([0, 1, 2, 3, 4, 5, 6, 7, 8, 9, 10, 11, 12, 13, 14, 15, 16, 17, 18, 19, 20, 21, 22, 23, 24, 25, 26, 27, 28, 29, 30, 31, 32, 33, 34, 35, 36, 37, 38, 39, 40, 41, 42, 43, 44, 45, 46, 47, 48, 49, 50, 51, 52, 53, 54, 55, 56, 57, 58, 59, 60, 61, 62, 63, 64, 65, 66, 67, 68, 69, 70, 71, 72, 73, 74, 75, 76, 77, 78, 79, 80, 81, 82, 83, 84, 85, 86, 87, 88, 89, 90, 91, 92, 93, 94, 95, 96, 97, 98, 99, 100, 101, 102, 103, 104, 105, 106, 107, 108, 109, 110, 111, 112, 113, 114, 115, 116, 117, 118, 119, 120, 121, 122, 123, 124, 125], 1.0, 'REPLACE')
_m = ob_polysurface2441__mt_cmntex_wood_hatenopillar_a.modifiers.new('Armature', 'ARMATURE')
_m.object = ob_twnobj_village_hatenosignboard_a_02

# ---- collection membership
col_twnobj_village_hatenosignboard_a_02.objects.link(ob_twnobj_village_hatenosignboard_a_02)
col_twnobj_village_hatenosignboard_a_02.objects.link(ob_picture__mt_cmntex_etc_hatenosignboard_a)
col_twnobj_village_hatenosignboard_a_02.objects.link(ob_polysurface2435__mt_cmntex_builparts_hatenohouse_c)
col_twnobj_village_hatenosignboard_a_02.objects.link(ob_polysurface2441__mt_cmntex_wood_hatenopillar_a)

# ---- scene / render settings (as saved in the file)
scene.frame_start = 1; scene.frame_end = 250; scene.frame_set(1)
scene.render.engine = 'BLENDER_EEVEE_NEXT'
scene.cycles.sampling_pattern = 'TABULATED_SOBOL'
scene.view_settings.view_transform = 'Filmic'
bpy.context.view_layer.update()

# ---- added for rendering (the .blend has no active camera and no usable light): camera, sun
cam_auto = bpy.data.cameras.new('AutoCamera')
cam_auto.lens = 50.0
cam_auto.sensor_width = 36.0
cam_auto.clip_end = 1000.0
ob_auto_camera = bpy.data.objects.new('AutoCamera', cam_auto)
scene.collection.objects.link(ob_auto_camera)
ob_auto_camera.location = (2.75559, -3.31985, 3.12217)
ob_auto_camera.rotation_euler = (1.09748, -7.21219e-08, 0.694738)
scene.camera = ob_auto_camera
light_auto_sun = bpy.data.lights.new('AutoSun', 'SUN')
light_auto_sun.energy = 3.0
light_auto_sun.angle = 0.0523599
ob_auto_sun = bpy.data.objects.new('AutoSun', light_auto_sun)
scene.collection.objects.link(ob_auto_sun)
ob_auto_sun.rotation_euler = (0.872665, 0.174533, 0.523599)
bpy.context.view_layer.update()
